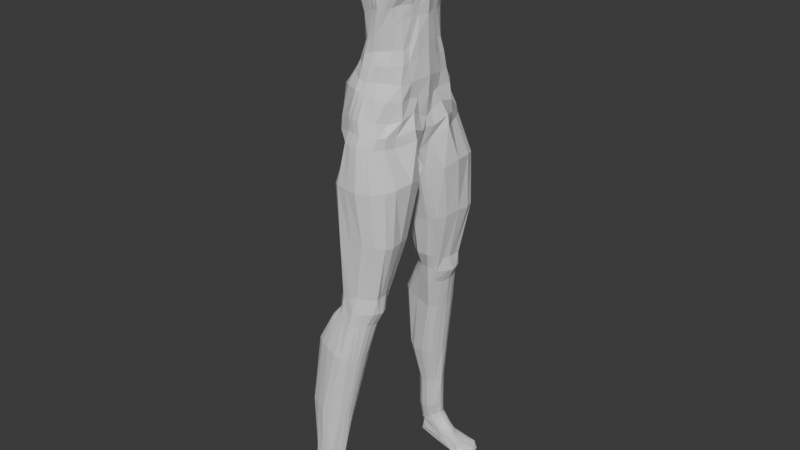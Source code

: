 # Source: Julete_skiny1-rework-legs.blend  (saved by Blender 5.1.30; exported with 4.5.12 LTS)
import bpy
from mathutils import Matrix  # noqa: F401  (used for matrix-valued properties, if any)

bpy.ops.wm.read_factory_settings(use_empty=True)
scene = bpy.context.scene
scene.name = 'Scene'

# ---- collections
col_collection = bpy.data.collections.new('Collection'); scene.collection.children.link(col_collection)

# ---- materials (node trees are filled in below, after node groups)
mat_material = bpy.data.materials.new('Material')
mat_material.alpha_threshold = 0.0
mat_material.use_backface_culling_lightprobe_volume = False
mat_material.roughness = 0.5
mat_material.line_color = (0.0, 0.0, 0.0, 1.0)

# ---- material node trees
mat_material.use_nodes = True; mat_material.node_tree.nodes.clear()
_N = mat_material.node_tree.nodes; _L = mat_material.node_tree.links
n0 = _N.new('ShaderNodeOutputMaterial'); n0.name = 'Material Output'; n0.location = (200, 100)
n1 = _N.new('ShaderNodeBsdfPrincipled'); n1.name = 'Principled BSDF'; n1.location = (-200, 100)
_L.new(n1.outputs[0], n0.inputs[0])
n0.is_active_output = True

# ---- world
world_world = bpy.data.worlds.new('World'); scene.world = world_world
world_world.use_nodes = True; world_world.node_tree.nodes.clear()
_N = world_world.node_tree.nodes; _L = world_world.node_tree.links
n0 = _N.new('ShaderNodeOutputWorld'); n0.name = 'World Output'; n0.location = (200, 100)
n1 = _N.new('ShaderNodeBackground'); n1.name = 'Background'; n1.location = (-200, 100)
n1.inputs[0].default_value = (0.05088, 0.05088, 0.05088, 1.0)
_L.new(n1.outputs[0], n0.inputs[0])
n0.is_active_output = True
world_world.color = (0.05088, 0.05088, 0.05088)
world_world.sun_shadow_jitter_overblur = 0.0

# ---- meshes
me_cube = bpy.data.meshes.new('Cube')
me_cube.from_pydata([(-0.03399, 0.5036, 1.012), (0.2158, 0.7025, -1.379), (-0.2241, 0.5009, 0.9925), (-0.1407, 0.7484, -1.351), (-0.2896, 0.0, -1.362), (0.1855, 0.0, 1.049), (-0.2569, 0.0, 1.021), (0.331, 0.0, -1.417), (0.02843, 0.5963, 0.8959), (0.08712, 0.6545, 0.6013), (0.1546, 0.4772, -0.01278), (-0.2098, 0.6288, 0.8679), (-0.1274, 0.6655, 0.6347), (0.0009455, 0.5048, -0.04277), (0.2197, 0.0, 0.8885), (0.3207, 0.0, 0.5447), (0.3593, 0.0, 0.02471), (-0.4765, 0.0, 1.023), (-0.3292, 0.0, 0.5419), (-0.215, 0.0, -0.4055), (-0.3069, 0.3195, 1.021), (0.4131, 0.2899, -1.344), (-0.4597, 0.4099, -1.433), (0.178, 0.29, 1.032), (0.2994, 0.2168, -0.003933), (0.4447, 0.297, 0.5883), (0.2163, 0.2825, 0.8644), (-0.1892, 0.2654, -0.2913), (-0.4339, 0.3152, 0.5202), (-0.5194, 0.3189, 0.9557), (0.09578, 0.4686, -0.2162), (-0.06628, 0.5004, -0.345), (0.3475, 0.0, -0.1408), (-0.2577, 0.0, -0.5246), (-0.2212, 0.2589, -0.4916), (0.2922, 0.2105, -0.1315), (0.1143, 0.6216, -0.9709), (-0.1171, 0.6555, -0.906), (0.3622, 0.0, -1.049), (-0.394, 0.0, -1.053), (-0.4763, 0.3657, -0.9865), (0.3038, 0.245, -1.018), (0.166, 0.6575, -1.214), (-0.1716, 0.7092, -1.205), (0.3305, 0.0, -1.303), (-0.3951, 0.0, -1.234), (-0.484, 0.3981, -1.327), (0.3517, 0.237, -1.171), (0.1787, 0.5781, 0.3132), (-0.009447, 0.616, 0.3466), (0.3477, 0.0, 0.3063), (-0.2125, 0.0, 0.1438), (-0.2802, 0.2933, 0.2478), (0.3505, 0.2584, 0.2456), (0.05038, 0.6353, 0.7397), (-0.1374, 0.686, 0.7114), (0.2782, 0.0, 0.6733), (-0.4189, 0.0, 0.7793), (-0.4961, 0.32, 0.7773), (0.2737, 0.284, 0.7324), (0.1527, 0.6143, 0.4478), (-0.08261, 0.6428, 0.519), (0.3694, 0.0, 0.359), (-0.2542, 0.0, 0.3387), (-0.3576, 0.3186, 0.3701), (0.4727, 0.2826, 0.4051), (0.04579, 0.7853, -1.357), (-0.1157, 0.5075, 1.02), (0.0774, 0.9151, -1.987), (0.0001697, 0.0, 1.022), (0.09396, 0.5318, -0.01748), (0.03311, 0.643, 0.59), (-0.08948, 0.6088, 0.9224), (-0.03614, 0.3237, 1.02), (-0.3184, 0.3065, -2.099), (0.04697, 0.5168, -0.2243), (-0.006214, 0.652, -0.9516), (-0.00245, 0.759, -1.207), (0.07577, 0.6005, 0.3074), (-0.01852, 0.6608, 0.7499), (0.07767, 0.6253, 0.4615), (-0.2629, 0.3994, 1.026), (0.3154, 0.4951, -1.394), (-0.1592, 0.4088, -0.2144), (-0.377, 0.4848, 0.5117), (-0.4818, 0.4405, 0.9078), (-0.3968, 0.5716, -1.426), (0.1102, 0.4209, 1.031), (0.2394, 0.3312, 0.01027), (0.4, 0.4508, 0.5704), (0.1704, 0.3978, 0.8643), (0.2457, 0.3254, -0.1357), (-0.2204, 0.3568, -0.4482), (-0.4046, 0.4831, -0.9366), (0.3336, 0.4174, -1.02), (0.3502, 0.4312, -1.22), (-0.4233, 0.533, -1.293), (0.3294, 0.4261, 0.2509), (-0.2258, 0.4775, 0.2556), (0.2358, 0.4596, 0.6841), (-0.4614, 0.4488, 0.7841), (0.408, 0.4427, 0.3932), (-0.3124, 0.4662, 0.397), (0.249, 0.8607, -1.975), (-0.06075, 0.4169, 1.028), (-0.4403, 0.161, -1.474), (0.1843, 0.145, 1.042), (0.3163, 0.1218, -0.01886), (0.3513, 0.1224, 0.5734), (0.2128, 0.1514, 0.8722), (-0.2819, 0.1597, 1.021), (0.3702, 0.1016, -1.425), (-0.2017, 0.1034, -0.3933), (-0.39, 0.179, 0.5636), (-0.5316, 0.1628, 0.9856), (-0.247, 0.1259, -0.4983), (0.3117, 0.1199, -0.1177), (0.3207, 0.1339, -1.047), (-0.4815, 0.1786, -1.03), (-0.5, 0.1956, -1.322), (0.316, 0.1013, -1.254), (-0.2101, 0.1507, 0.1869), (0.3372, 0.1466, 0.2463), (-0.478, 0.2127, 0.8281), (0.2848, 0.1423, 0.6724), (-0.3037, 0.1608, 0.3599), (0.4047, 0.135, 0.3857), (-0.01798, 0.1619, 1.021), (0.3973, 0.7721, -1.95), (0.1688, 0.5098, 0.1706), (-0.02653, 0.5836, 0.1716), (0.3445, 0.0, 0.2043), (-0.1666, 0.0, -0.1159), (-0.1688, 0.2875, -0.04594), (0.3431, 0.2399, 0.1586), (0.09246, 0.5645, 0.1928), (-0.1695, 0.4679, 0.08413), (0.3049, 0.389, 0.1776), (0.3311, 0.1433, 0.1816), (-0.1598, 0.1138, -0.1306), (-0.2459, 0.4624, 1.005), (0.2791, 0.6196, -1.375), (-0.1184, 0.4877, -0.1007), (-0.2944, 0.6242, 0.5407), (-0.4059, 0.5736, 0.8639), (-0.1499, 0.4045, -0.4043), (-0.2908, 0.5744, -0.9065), (-0.3492, 0.6212, -1.265), (-0.1823, 0.5992, 0.2684), (-0.3809, 0.6304, 0.7215), (-0.2427, 0.6149, 0.4428), (-0.3361, 0.6533, -1.411), (0.04686, 0.4719, 1.029), (0.1952, 0.4198, -0.01348), (0.2238, 0.6185, 0.5483), (0.08955, 0.5191, 0.8737), (0.1912, 0.4115, -0.1492), (0.2306, 0.5518, -1.007), (0.2395, 0.5535, -1.252), (0.2309, 0.5545, 0.3237), (0.1763, 0.5899, 0.7059), (0.2685, 0.5916, 0.4106), (-0.2142, 0.8748, -1.979), (-0.09138, 0.4648, 1.028), (0.2369, 0.4605, 0.1618), (-0.118, 0.5741, 0.1632), (0.09911, 0.546, -0.8134), (-0.1273, 0.5906, -0.8145), (0.376, 0.0, -0.8084), (-0.3573, 0.0, -0.8617), (-0.3773, 0.2925, -0.8052), (0.3253, 0.2564, -0.8479), (-0.00979, 0.5926, -0.8183), (-0.3187, 0.413, -0.7736), (0.3003, 0.392, -0.845), (0.3469, 0.1247, -0.8271), (-0.3881, 0.1459, -0.8343), (0.1826, 0.4979, -0.8172), (-0.2686, 0.4808, -0.7523), (0.1066, 0.4324, -0.4951), (-0.1163, 0.5026, -0.5463), (0.3523, 0.0, -0.3653), (-0.2939, 0.0, -0.612), (-0.2659, 0.2599, -0.5854), (0.2779, 0.236, -0.4527), (0.006023, 0.4817, -0.4991), (-0.2499, 0.367, -0.5549), (0.2661, 0.3197, -0.4736), (0.3287, 0.146, -0.329), (-0.2908, 0.1222, -0.5932), (0.2001, 0.3954, -0.4728), (-0.1837, 0.4095, -0.5321), (0.1157, 0.514, -0.6352), (-0.1169, 0.5567, -0.7142), (0.362, 0.0, -0.5966), (-0.3238, 0.0, -0.7443), (-0.3131, 0.2679, -0.6805), (0.3008, 0.2592, -0.6153), (-0.02436, 0.5513, -0.6916), (-0.2758, 0.3826, -0.6518), (0.293, 0.3508, -0.6374), (0.3319, 0.1494, -0.6023), (-0.3266, 0.1377, -0.7033), (0.1849, 0.4674, -0.6434), (-0.219, 0.4369, -0.6315), (0.03558, 0.8351, -1.481), (-0.1509, 0.7982, -1.475), (0.2689, 0.6316, -1.509), (0.2056, 0.7523, -1.503), (-0.3325, 0.1743, -1.588), (-0.2449, -0.004353, -1.451), (0.06662, 0.0, -1.708), (0.3005, 0.1047, -1.614), (0.4333, 0.2818, -1.465), (-0.2884, 0.58, -1.534), (-0.3485, 0.4411, -1.54), (0.2374, 0.0, -1.73), (0.3052, 0.5071, -1.528), (-0.2277, 0.6617, -1.52), (-0.1956, 0.1315, -2.091), (0.213, 0.0344, -2.034), (0.4281, 0.2287, -1.97), (0.481, 0.4224, -1.914), (-0.3556, 0.6882, -2.051), (-0.3736, 0.5236, -2.071), (0.257, 0.7634, -3.337), (0.2389, 0.1109, -1.957), (0.177, 0.8309, -3.331), (-0.2249, 0.5544, -3.301), (0.4472, 0.6486, -1.936), (-0.3195, 0.7877, -2.018), (0.06302, 0.9028, -3.315), (0.1532, 0.8916, -2.62), (-0.2836, 0.4748, -2.729), (0.2872, 0.8524, -2.607), (0.4065, 0.7867, -2.619), (-0.1787, 0.8884, -2.704), (-0.2181, 0.3303, -2.744), (0.1689, 0.2532, -2.715), (0.3658, 0.3716, -2.655), (0.4153, 0.5316, -2.621), (-0.2958, 0.7432, -2.725), (-0.3271, 0.6332, -2.707), (0.2872, 0.2793, -2.688), (0.432, 0.6868, -2.633), (-0.2481, 0.8109, -2.716), (-0.1424, 0.8932, -3.368), (-0.185, 0.4705, -3.323), (0.08335, 0.3577, -3.27), (0.2061, 0.5305, -3.342), (0.244, 0.6025, -3.338), (-0.2371, 0.7542, -3.328), (-0.2376, 0.6602, -3.3), (-0.06079, 1.073, -4.112), (0.1965, 0.466, -3.326), (-0.503, 0.7067, -4.06), (0.03176, 0.9703, -4.17), (0.2471, 0.6926, -3.333), (-0.2033, 0.8393, -3.349), (0.07111, 0.9033, -4.158), (0.1588, 0.8386, -3.681), (0.1047, 0.9044, -3.683), (-0.3464, 0.667, -3.718), (-0.001595, 0.9719, -3.674), (-0.1788, 0.9494, -3.666), (-0.2841, 0.5777, -3.717), (0.009142, 0.4803, -3.744), (0.1371, 0.6171, -3.732), (0.1732, 0.6893, -3.715), (-0.3386, 0.8618, -3.684), (-0.3512, 0.7705, -3.69), (-0.06833, 1.002, -4.962), (0.08271, 0.5209, -3.715), (-0.09851, 1.058, -4.956), (-0.54, 0.8253, -4.922), (0.1728, 0.7734, -3.696), (-0.3029, 0.9301, -3.697), (-0.2192, 1.134, -4.904), (-0.2837, 1.049, -4.049), (-0.4183, 0.6295, -4.062), (-0.06368, 0.5867, -4.159), (0.05766, 0.7104, -4.162), (0.08098, 0.7771, -4.154), (-0.5071, 0.9298, -4.05), (-0.5163, 0.8273, -4.058), (-0.2563, 1.151, -5.461), (0.02855, 0.648, -4.16), (-0.4538, 0.9147, -5.453), (-0.1889, 1.116, -5.546), (0.08397, 0.85, -4.151), (-0.4128, 1.001, -4.046), (-0.1591, 1.056, -5.543), (-0.4145, 1.109, -4.889), (-0.475, 0.7555, -4.942), (-0.2542, 0.7003, -4.975), (-0.08429, 0.8057, -4.967), (-0.05224, 0.8824, -4.968), (-0.566, 0.9859, -4.893), (-0.5666, 0.9051, -4.904), (0.05056, 1.104, -6.385), (-0.116, 0.751, -4.962), (0.02631, 1.137, -6.394), (-0.4496, 1.017, -6.408), (-0.05091, 0.9502, -4.963), (-0.5248, 1.055, -4.883), (-0.1627, 1.198, -6.474), (-0.4201, 1.136, -5.493), (-0.4055, 0.8772, -5.541), (-0.2598, 0.829, -5.53), (-0.1792, 0.8903, -5.534), (-0.1175, 0.9669, -5.548), (-0.4979, 1.013, -5.422), (-0.4777, 0.9634, -5.426), (-0.2009, 0.8581, -5.523), (-0.1364, 1.024, -5.542), (-0.4773, 1.073, -5.448), (-0.4456, 1.193, -6.38), (-0.4187, 0.9819, -6.39), (-0.1425, 0.9456, -6.477), (0.1061, 0.9756, -6.381), (0.1052, 1.018, -6.376), (-0.4745, 1.11, -6.41), (-0.4691, 1.055, -6.413), (-0.1904, 1.012, -6.55), (0.082, 0.9429, -6.393), (-0.192, 1.078, -6.546), (-0.2085, 0.9631, -6.549), (0.06901, 1.068, -6.379), (-0.4658, 1.164, -6.396), (-0.2238, 1.176, -6.533), (-0.2148, 0.8067, -3.526), (0.2564, 0.7308, -3.526), (0.2591, 0.667, -3.541), (0.2272, 0.5892, -3.542), (0.1351, 0.4892, -3.54), (0.03758, 0.4356, -3.478), (-0.2325, 0.7325, -3.52), (-0.1785, 0.5655, -3.53), (-0.2304, 0.634, -3.519), (0.1455, 0.8894, -3.512), (0.2313, 0.8079, -3.521), (-0.1997, 0.8757, -3.527), (-0.1455, 0.9191, -3.511), (0.03102, 0.9454, -3.489), (-0.044, 0.7789, -1.366), (-0.06955, 0.8984, -1.981), (-0.1699, 0.5042, 1.006), (-0.1284, 0.0, 1.021), (0.04756, 0.5183, -0.03004), (-0.04715, 0.6542, 0.6124), (-0.1496, 0.6188, 0.8952), (-0.1715, 0.3216, 1.02), (-0.009628, 0.5089, -0.2849), (-0.06168, 0.6538, -0.9288), (-0.08357, 0.7463, -1.218), (0.03316, 0.6082, 0.327), (-0.07794, 0.6734, 0.7306), (-0.002468, 0.6341, 0.4902), (-0.1618, 0.4082, 1.027), (-0.15, 0.1608, 1.021), (0.03296, 0.5741, 0.1822), (-0.1686, 0.4636, 1.017), (-0.06857, 0.5916, -0.8164), (-0.05511, 0.4921, -0.5227), (-0.07062, 0.554, -0.7029), (-0.0542, 0.8288, -1.49), (-0.08914, -0.002176, -1.579), (0.01488, 0.04738, -2.075), (-0.01288, 0.8902, -2.662), (-0.03514, 0.2469, -2.751), (-0.04926, 0.9064, -3.343), (-0.06085, 0.3641, -3.285), (-0.1035, 0.9592, -3.665), (-0.1555, 0.5171, -3.699), (-0.1543, 1.078, -4.093), (-0.2528, 0.6056, -4.101), (-0.3052, 1.145, -4.905), (-0.4, 0.7172, -4.984), (-0.3277, 1.157, -5.487), (-0.3475, 0.8347, -5.544), (-0.3856, 1.219, -6.428), (-0.3817, 0.9678, -6.445), (-0.4577, 1.037, -6.539), (-0.4454, 1.12, -6.543), (-0.4538, 0.9915, -6.505), (-0.4497, 1.21, -6.484), (-0.07882, 0.9234, -3.5), (-0.0879, 0.4785, -3.518), (0.2632, 1.095, -6.417), (0.2463, 1.137, -6.421), (0.2549, 0.9231, -6.432), (0.2677, 0.9772, -6.425), (0.319, 1.205, -6.555), (0.2276, 0.8812, -6.434), (0.1735, 0.8518, -6.523), (0.335, 0.9823, -6.574), (0.3584, 1.059, -6.571), (0.2443, 0.8836, -6.571), (0.2565, 1.037, -6.417), (0.3439, 1.147, -6.559), (-0.0886, 0.5062, 1.017), (-0.06138, 0.5049, 1.015), (0.0616, 0.0, 1.031), (0.1234, 0.0, 1.04), (0.1141, 0.5137, -0.01593), (0.1343, 0.4955, -0.01436), (0.05101, 0.6468, 0.5938), (0.06901, 0.6506, 0.5975), (-0.0504, 0.6046, 0.9136), (-0.0111, 0.6005, 0.9048), (0.03482, 0.3126, 1.024), (0.1062, 0.3013, 1.028), (0.06315, 0.5008, -0.2216), (0.07942, 0.4848, -0.2189), (0.03373, 0.6419, -0.958), (0.07391, 0.6318, -0.9645), (0.05336, 0.7254, -1.209), (0.1095, 0.6915, -1.212), (0.1099, 0.593, 0.3093), (0.1442, 0.5856, 0.3113), (0.004314, 0.6524, 0.7465), (0.02728, 0.6438, 0.7431), (0.1025, 0.6217, 0.4569), (0.1275, 0.618, 0.4524), (0.1588, 0.7303, -1.372), (0.1021, 0.7578, -1.364), (-0.004116, 0.4182, 1.029), (0.05285, 0.4195, 1.03), (0.04905, 0.1563, 1.028), (0.1165, 0.1506, 1.035), (0.1178, 0.5464, 0.1855), (0.1432, 0.5281, 0.1781), (-0.04557, 0.4672, 1.029), (0.0005088, 0.4695, 1.029), (0.0263, 0.5771, -0.8166), (0.0626, 0.5616, -0.815), (0.03935, 0.4654, -0.4978), (0.07286, 0.4489, -0.4964), (0.02205, 0.539, -0.6729), (0.06874, 0.5265, -0.6541), (0.1486, 0.7801, -1.496), (0.09193, 0.8077, -1.488), (0.1801, 0.0, -1.723), (0.1232, 0.0, -1.715), (0.1915, 0.879, -1.979), (0.1343, 0.8971, -1.983), (0.2302, 0.08526, -1.983), (0.2216, 0.05976, -2.009), (0.2423, 0.8655, -2.612), (0.1976, 0.8786, -2.616), (0.2475, 0.2705, -2.697), (0.2081, 0.2619, -2.706), (0.1388, 0.855, -3.325), (0.1008, 0.879, -3.32), (0.1586, 0.4297, -3.307), (0.1208, 0.3936, -3.288), (0.06909, 0.927, -3.68), (0.03364, 0.9495, -3.677), (0.05804, 0.5073, -3.724), (0.03352, 0.4937, -3.734), (0.004742, 1.024, -4.149), (-0.02812, 1.048, -4.131), (-0.002373, 0.6275, -4.16), (-0.03312, 0.607, -4.159), (-0.1354, 1.094, -4.933), (-0.1714, 1.117, -4.912), (-0.1463, 0.7243, -4.962), (-0.1844, 0.7076, -4.965), (-0.2038, 1.127, -5.49), (-0.2234, 1.14, -5.464), (-0.2206, 0.8483, -5.525), (-0.2403, 0.8386, -5.527), (-0.01585, 1.167, -6.402), (-0.08196, 1.196, -6.431), (0.05107, 0.9317, -6.415), (-0.05063, 0.9339, -6.441), (0.06989, 0.4534, -3.498), (0.1024, 0.4712, -3.519), (0.1071, 0.9081, -3.504), (0.06895, 0.9268, -3.496), (0.3153, 1.18, -6.461), (0.3139, 1.204, -6.504), (0.2482, 0.8676, -6.463), (0.2706, 0.8486, -6.504), (0.3893, 0.977, -6.481), (0.4095, 0.9805, -6.533), (0.3961, 1.047, -6.472), (0.4102, 1.055, -6.527), (0.3379, 0.9094, -6.479), (0.342, 0.8977, -6.526), (0.3685, 1.119, -6.469), (0.3893, 1.136, -6.519), (-0.1696, 1.033, -6.127), (-0.1579, 1.012, -5.958), (-0.1937, 0.9945, -6.138), (-0.1821, 0.943, -5.949), (-0.5139, 1.019, -6.012), (-0.4972, 1.045, -6.239), (-0.4524, 0.98, -6.225), (-0.4492, 0.9306, -6.014), (-0.4944, 0.9812, -6.016), (-0.4918, 1.028, -6.236), (-0.2042, 1.138, -6.152), (-0.2041, 1.135, -5.959), (-0.4866, 1.122, -6.241), (-0.4949, 1.112, -6.0), (-0.2828, 0.9582, -6.179), (-0.2517, 0.9042, -5.971), (-0.2976, 0.8891, -6.01), (-0.3125, 0.9551, -6.232), (-0.4455, 1.175, -6.228), (-0.4413, 1.16, -5.998), (-0.3055, 1.19, -6.008), (-0.3127, 1.183, -6.227), (-0.1829, 1.105, -6.145), (-0.1768, 1.091, -5.952), (-0.1649, 1.059, -5.955), (-0.1733, 1.072, -6.134), (-0.516, 1.066, -6.004), (-0.4978, 1.086, -6.242), (-0.3667, 1.185, -6.003), (-0.3735, 1.185, -6.222), (-0.3853, 0.8945, -6.011), (-0.3967, 0.9455, -6.223), (-0.2833, 1.182, -5.999), (-0.2981, 1.183, -6.209), (-0.2429, 1.164, -5.974), (-0.2482, 1.165, -6.173), (-0.2671, 0.8991, -5.984), (-0.2928, 0.9572, -6.197), (-0.2824, 0.8941, -5.997), (-0.3027, 0.9561, -6.215), (-0.489, 1.05, -6.277), (-0.4781, 1.049, -6.309), (-0.4688, 1.058, -6.353), (-0.4825, 1.029, -6.272), (-0.4703, 1.023, -6.302), (-0.4597, 1.024, -6.344), (-0.2838, 0.9534, -6.276), (-0.2627, 0.9557, -6.323), (-0.2073, 0.9603, -6.402), (-0.2828, 1.188, -6.271), (-0.2657, 1.188, -6.32), (-0.2217, 1.183, -6.399), (-0.1349, 1.071, -6.201), (-0.08583, 1.071, -6.258), (-0.0271, 1.071, -6.319), (-0.4946, 1.093, -6.281), (-0.4887, 1.097, -6.312), (-0.4709, 1.103, -6.356), (-0.3642, 1.188, -6.265), (-0.361, 1.198, -6.306), (-0.333, 1.192, -6.364), (-0.3819, 0.9552, -6.262), (-0.3746, 0.9581, -6.299), (-0.32, 0.9692, -6.367), (-0.2391, 1.188, -6.25), (-0.1995, 1.181, -6.304), (-0.1616, 1.181, -6.365), (-0.1845, 1.166, -6.217), (-0.148, 1.161, -6.28), (-0.1052, 1.157, -6.338), (-0.2319, 0.9628, -6.246), (-0.1754, 0.9647, -6.299), (-0.1149, 0.9607, -6.352), (-0.256, 0.9568, -6.262), (-0.2081, 0.9564, -6.313), (-0.1448, 0.9528, -6.373), (-0.02576, 1.038, -6.323), (-0.08841, 1.038, -6.26), (-0.1386, 1.035, -6.199), (-0.0476, 1.005, -6.331), (-0.1116, 1.005, -6.268), (-0.1618, 1.002, -6.208), (-0.4302, 0.9967, -6.339), (-0.4472, 0.9858, -6.284), (-0.4524, 0.9873, -6.258), (-0.05662, 1.133, -6.327), (-0.1087, 1.135, -6.265), (-0.1554, 1.136, -6.207), (-0.4604, 1.147, -6.35), (-0.477, 1.144, -6.307), (-0.4834, 1.133, -6.277), (-0.09629, 0.9745, -6.338), (-0.1472, 0.9798, -6.283), (-0.2057, 0.9752, -6.229), (-0.4281, 1.179, -6.344), (-0.4427, 1.182, -6.286), (-0.4469, 1.177, -6.261), (-0.04565, 1.101, -6.32), (-0.09157, 1.103, -6.26), (-0.1397, 1.104, -6.203)], [], [(144, 140, 2, 11), (409, 401, 0, 8), (109, 106, 5, 14), (344, 66, 205, 365), (359, 110, 6, 347), (116, 107, 16, 32), (126, 108, 15, 62), (124, 109, 14, 56), (413, 405, 10, 30), (423, 407, 9, 60), (421, 409, 8, 54), (145, 142, 13, 31), (150, 143, 12, 61), (149, 144, 11, 55), (123, 114, 29, 58), (125, 113, 28, 64), (115, 112, 27, 34), (99, 90, 26, 59), (101, 89, 25, 65), (91, 88, 24, 35), (358, 81, 20, 351), (141, 82, 217, 207), (90, 87, 23, 26), (114, 110, 20, 29), (187, 91, 35, 184), (189, 115, 34, 183), (191, 145, 31, 180), (437, 413, 30, 179), (188, 116, 32, 181), (120, 117, 38, 44), (417, 415, 36, 42), (147, 146, 37, 43), (119, 118, 40, 46), (95, 94, 41, 47), (82, 95, 47, 21), (105, 119, 46, 22), (151, 147, 43, 3), (424, 417, 42, 1), (111, 120, 44, 7), (137, 97, 53, 134), (139, 121, 52, 133), (165, 148, 49, 130), (431, 419, 48, 129), (138, 122, 50, 131), (89, 99, 59, 25), (113, 123, 58, 28), (143, 149, 55, 12), (407, 421, 54, 9), (108, 124, 56, 15), (97, 101, 65, 53), (121, 125, 64, 52), (148, 150, 61, 49), (419, 423, 60, 48), (122, 126, 62, 50), (355, 357, 80, 78), (349, 356, 79, 71), (360, 355, 78, 135), (344, 354, 77, 66), (354, 353, 76, 77), (363, 352, 75, 185), (4, 105, 209, 210), (426, 104, 73, 410), (356, 350, 72, 79), (357, 349, 71, 80), (352, 348, 70, 75), (428, 127, 69, 402), (22, 86, 214, 215), (350, 346, 67, 72), (432, 163, 104, 426), (86, 151, 218, 214), (52, 64, 102, 98), (159, 161, 101, 97), (28, 58, 100, 84), (154, 160, 99, 89), (133, 52, 98, 136), (164, 159, 97, 137), (22, 46, 96, 86), (141, 158, 95, 82), (158, 157, 94, 95), (46, 40, 93, 96), (183, 34, 92, 186), (190, 156, 91, 187), (155, 152, 87, 90), (1, 141, 207, 208), (361, 140, 81, 358), (156, 153, 88, 91), (161, 154, 89, 101), (160, 155, 90, 99), (58, 29, 85, 100), (64, 28, 84, 102), (34, 27, 83, 92), (29, 20, 81, 85), (21, 111, 212, 213), (410, 73, 127, 428), (53, 65, 126, 122), (51, 63, 125, 121), (25, 59, 124, 108), (18, 57, 123, 113), (134, 53, 122, 138), (132, 51, 121, 139), (21, 47, 120, 111), (4, 45, 119, 105), (45, 39, 118, 119), (47, 41, 117, 120), (184, 35, 116, 188), (182, 33, 115, 189), (17, 6, 110, 114), (33, 19, 112, 115), (63, 18, 113, 125), (57, 17, 114, 123), (59, 26, 109, 124), (65, 25, 108, 126), (35, 24, 107, 116), (351, 20, 110, 359), (105, 22, 215, 209), (26, 23, 106, 109), (19, 132, 139, 112), (24, 134, 138, 107), (153, 164, 137, 88), (27, 133, 136, 83), (348, 360, 135, 70), (107, 138, 131, 16), (405, 431, 129, 10), (142, 165, 130, 13), (112, 139, 133, 27), (88, 137, 134, 24), (83, 136, 165, 142), (10, 129, 164, 153), (54, 8, 155, 160), (60, 9, 154, 161), (30, 10, 153, 156), (346, 2, 140, 361), (111, 7, 216, 212), (8, 0, 152, 155), (179, 30, 156, 190), (42, 36, 157, 158), (1, 42, 158, 141), (129, 48, 159, 164), (9, 54, 160, 154), (48, 60, 161, 159), (151, 3, 206, 218), (400, 67, 163, 432), (98, 102, 150, 148), (84, 100, 149, 143), (136, 98, 148, 165), (86, 96, 147, 151), (96, 93, 146, 147), (186, 92, 145, 191), (100, 85, 144, 149), (102, 84, 143, 150), (92, 83, 142, 145), (85, 81, 140, 144), (93, 173, 178, 146), (36, 166, 177, 157), (39, 169, 176, 118), (41, 171, 175, 117), (157, 177, 174, 94), (40, 170, 173, 93), (353, 362, 172, 76), (117, 175, 168, 38), (415, 435, 166, 36), (146, 178, 167, 37), (118, 176, 170, 40), (94, 174, 171, 41), (199, 186, 191, 204), (192, 179, 190, 203), (195, 182, 189, 202), (197, 184, 188, 201), (203, 190, 187, 200), (196, 183, 186, 199), (364, 363, 185, 198), (201, 188, 181, 194), (439, 437, 179, 192), (204, 191, 180, 193), (202, 189, 183, 196), (200, 187, 184, 197), (174, 200, 197, 171), (176, 202, 196, 170), (178, 204, 193, 167), (435, 439, 192, 166), (175, 201, 194, 168), (362, 364, 198, 172), (170, 196, 199, 173), (177, 203, 200, 174), (171, 197, 201, 175), (169, 195, 202, 176), (166, 192, 203, 177), (173, 199, 204, 178), (443, 211, 220, 447), (365, 205, 68, 345), (207, 217, 229, 128), (440, 208, 103, 444), (214, 218, 230, 223), (215, 214, 223, 224), (217, 213, 222, 229), (213, 212, 221, 222), (212, 216, 226, 221), (366, 210, 219, 367), (424, 1, 208, 440), (82, 21, 213, 217), (367, 219, 237, 369), (103, 128, 235, 234), (74, 224, 242, 233), (219, 74, 233, 237), (230, 162, 236, 245), (447, 220, 238, 451), (128, 229, 244, 235), (444, 103, 234, 448), (345, 68, 232, 368), (223, 230, 245, 241), (218, 206, 162, 230), (208, 207, 128, 103), (210, 209, 74, 219), (209, 215, 224, 74), (240, 239, 249, 250), (239, 243, 254, 249), (369, 237, 247, 371), (233, 242, 252, 228), (237, 233, 228, 247), (234, 235, 225, 227), (245, 236, 246, 258), (451, 238, 248, 455), (368, 232, 231, 370), (235, 244, 257, 225), (221, 226, 243, 239), (222, 221, 239, 240), (229, 222, 240, 244), (224, 223, 241, 242), (330, 341, 276, 269), (336, 330, 269, 270), (331, 332, 268, 275), (332, 333, 267, 268), (333, 334, 272, 267), (387, 337, 265, 373), (338, 336, 270, 262), (337, 338, 262, 265), (339, 340, 260, 261), (341, 342, 264, 276), (244, 240, 250, 257), (242, 241, 251, 252), (241, 245, 258, 251), (448, 234, 227, 452), (459, 266, 280, 463), (372, 263, 253, 374), (260, 275, 289, 259), (456, 261, 256, 460), (269, 276, 290, 283), (270, 269, 283, 284), (275, 268, 282, 289), (268, 267, 281, 282), (267, 272, 286, 281), (373, 265, 279, 375), (478, 339, 261, 456), (340, 331, 275, 260), (386, 343, 263, 372), (476, 335, 266, 459), (256, 259, 271, 273), (290, 278, 292, 304), (463, 280, 294, 467), (374, 253, 277, 376), (259, 289, 303, 271), (460, 256, 273, 464), (283, 290, 304, 297), (284, 283, 297, 298), (289, 282, 296, 303), (282, 281, 295, 296), (276, 264, 278, 290), (261, 260, 259, 256), (265, 262, 255, 279), (262, 270, 284, 255), (377, 293, 307, 379), (274, 298, 312, 287), (293, 274, 287, 307), (273, 271, 291, 288), (304, 292, 306, 315), (467, 294, 308, 471), (376, 277, 285, 378), (271, 303, 314, 291), (464, 273, 288, 468), (297, 304, 315, 311), (279, 255, 274, 293), (255, 284, 298, 274), (375, 279, 293, 377), (281, 286, 300, 295), (568, 571, 319, 320), (571, 583, 324, 319), (555, 574, 317, 381), (537, 534, 322, 302), (574, 537, 302, 317), (577, 589, 299, 301), (580, 586, 316, 328), (567, 540, 318, 475), (552, 543, 305, 380), (589, 546, 327, 299), (295, 300, 313, 309), (296, 295, 309, 310), (303, 296, 310, 314), (298, 297, 311, 312), (329, 305, 392, 399), (323, 325, 396, 395), (383, 325, 323, 382), (384, 326, 318, 381), (385, 329, 325, 383), (326, 323, 395, 397), (382, 323, 326, 384), (327, 320, 391, 398), (299, 327, 398, 388), (380, 305, 329, 385), (546, 568, 320, 327), (534, 549, 321, 322), (549, 580, 328, 321), (561, 577, 301, 472), (455, 248, 335, 476), (370, 231, 343, 386), (225, 257, 331, 340), (452, 227, 339, 478), (258, 246, 342, 341), (227, 225, 340, 339), (247, 228, 338, 337), (228, 252, 336, 338), (371, 247, 337, 387), (249, 254, 334, 333), (250, 249, 333, 332), (257, 250, 332, 331), (252, 251, 330, 336), (251, 258, 341, 330), (248, 371, 387, 335), (246, 370, 386, 342), (316, 380, 385, 328), (322, 382, 384, 302), (328, 385, 383, 321), (302, 384, 381, 317), (321, 383, 382, 322), (586, 552, 380, 316), (540, 555, 381, 318), (280, 375, 377, 294), (292, 376, 378, 306), (294, 377, 379, 308), (278, 374, 376, 292), (342, 386, 372, 264), (266, 373, 375, 280), (264, 372, 374, 278), (335, 387, 373, 266), (236, 368, 370, 246), (238, 369, 371, 248), (162, 345, 368, 236), (220, 367, 369, 238), (211, 366, 367, 220), (206, 365, 345, 162), (167, 193, 364, 362), (193, 180, 363, 364), (37, 167, 362, 353), (67, 346, 361, 163), (13, 130, 360, 348), (73, 351, 359, 127), (163, 361, 358, 104), (11, 2, 346, 350), (31, 13, 348, 352), (61, 12, 349, 357), (55, 11, 350, 356), (180, 31, 352, 363), (43, 37, 353, 354), (3, 43, 354, 344), (130, 49, 355, 360), (12, 55, 356, 349), (49, 61, 357, 355), (104, 358, 351, 73), (127, 359, 347, 69), (3, 344, 365, 206), (488, 390, 393, 482), (486, 398, 391, 484), (490, 388, 398, 486), (484, 391, 390, 488), (480, 389, 388, 490), (472, 301, 389, 480), (325, 329, 399, 396), (320, 319, 390, 391), (318, 326, 397, 394), (319, 324, 393, 390), (301, 299, 388, 389), (475, 318, 394, 483), (324, 474, 482, 393), (474, 475, 483, 482), (305, 473, 481, 392), (473, 472, 480, 481), (392, 481, 491, 399), (481, 480, 490, 491), (395, 485, 489, 397), (485, 484, 488, 489), (399, 491, 487, 396), (491, 490, 486, 487), (396, 487, 485, 395), (487, 486, 484, 485), (397, 489, 483, 394), (489, 488, 482, 483), (231, 453, 479, 343), (453, 452, 478, 479), (254, 454, 477, 334), (454, 455, 476, 477), (543, 558, 473, 305), (558, 561, 472, 473), (583, 564, 474, 324), (564, 567, 475, 474), (277, 465, 469, 285), (465, 464, 468, 469), (300, 466, 470, 313), (466, 467, 471, 470), (253, 461, 465, 277), (461, 460, 464, 465), (286, 462, 466, 300), (462, 463, 467, 466), (334, 477, 458, 272), (477, 476, 459, 458), (343, 479, 457, 263), (479, 478, 456, 457), (263, 457, 461, 253), (457, 456, 460, 461), (272, 458, 462, 286), (458, 459, 463, 462), (232, 449, 453, 231), (449, 448, 452, 453), (243, 450, 454, 254), (450, 451, 455, 454), (68, 445, 449, 232), (445, 444, 448, 449), (226, 446, 450, 243), (446, 447, 451, 450), (66, 425, 441, 205), (425, 424, 440, 441), (205, 441, 445, 68), (441, 440, 444, 445), (216, 442, 446, 226), (442, 443, 447, 446), (172, 198, 438, 434), (434, 438, 439, 435), (198, 185, 436, 438), (438, 436, 437, 439), (76, 172, 434, 414), (414, 434, 435, 415), (0, 401, 433, 152), (401, 400, 432, 433), (70, 135, 430, 404), (404, 430, 431, 405), (23, 411, 429, 106), (411, 410, 428, 429), (152, 433, 427, 87), (433, 432, 426, 427), (106, 429, 403, 5), (429, 428, 402, 403), (87, 427, 411, 23), (427, 426, 410, 411), (78, 80, 422, 418), (418, 422, 423, 419), (71, 79, 420, 406), (406, 420, 421, 407), (135, 78, 418, 430), (430, 418, 419, 431), (66, 77, 416, 425), (425, 416, 417, 424), (77, 76, 414, 416), (416, 414, 415, 417), (185, 75, 412, 436), (436, 412, 413, 437), (79, 72, 408, 420), (420, 408, 409, 421), (80, 71, 406, 422), (422, 406, 407, 423), (75, 70, 404, 412), (412, 404, 405, 413), (72, 67, 400, 408), (408, 400, 401, 409), (470, 471, 530, 528), (528, 530, 531, 529), (313, 470, 528, 507), (507, 528, 529, 506), (469, 468, 526, 524), (524, 526, 527, 525), (285, 469, 524, 512), (512, 524, 525, 513), (308, 379, 522, 508), (508, 522, 523, 509), (306, 378, 520, 511), (511, 520, 521, 510), (468, 288, 503, 526), (526, 503, 502, 527), (311, 315, 505, 518), (518, 505, 504, 519), (312, 311, 518, 496), (496, 518, 519, 497), (314, 310, 493, 516), (516, 493, 492, 517), (291, 314, 516, 515), (515, 516, 517, 514), (378, 285, 512, 520), (520, 512, 513, 521), (471, 308, 508, 530), (530, 508, 509, 531), (315, 306, 511, 505), (505, 511, 510, 504), (288, 291, 515, 503), (503, 515, 514, 502), (307, 287, 500, 499), (499, 500, 501, 498), (287, 312, 496, 500), (500, 496, 497, 501), (379, 307, 499, 522), (522, 499, 498, 523), (309, 313, 507, 495), (495, 507, 506, 494), (310, 309, 495, 493), (493, 495, 494, 492), (529, 531, 565, 562), (562, 565, 566, 563), (563, 566, 567, 564), (506, 529, 562, 585), (585, 562, 563, 584), (584, 563, 564, 583), (525, 527, 559, 556), (556, 559, 560, 557), (557, 560, 561, 558), (513, 525, 556, 541), (541, 556, 557, 542), (542, 557, 558, 543), (509, 523, 553, 538), (538, 553, 554, 539), (539, 554, 555, 540), (510, 521, 550, 588), (588, 550, 551, 587), (587, 551, 552, 586), (527, 502, 579, 559), (559, 579, 578, 560), (560, 578, 577, 561), (519, 504, 582, 547), (547, 582, 581, 548), (548, 581, 580, 549), (497, 519, 547, 532), (532, 547, 548, 533), (533, 548, 549, 534), (517, 492, 570, 544), (544, 570, 569, 545), (545, 569, 568, 546), (514, 517, 544, 591), (591, 544, 545, 590), (590, 545, 546, 589), (521, 513, 541, 550), (550, 541, 542, 551), (551, 542, 543, 552), (531, 509, 538, 565), (565, 538, 539, 566), (566, 539, 540, 567), (504, 510, 588, 582), (582, 588, 587, 581), (581, 587, 586, 580), (502, 514, 591, 579), (579, 591, 590, 578), (578, 590, 589, 577), (498, 501, 535, 576), (576, 535, 536, 575), (575, 536, 537, 574), (501, 497, 532, 535), (535, 532, 533, 536), (536, 533, 534, 537), (523, 498, 576, 553), (553, 576, 575, 554), (554, 575, 574, 555), (494, 506, 585, 573), (573, 585, 584, 572), (572, 584, 583, 571), (492, 494, 573, 570), (570, 573, 572, 569), (569, 572, 571, 568)])
_uv = me_cube.uv_layers.new(name='UVMap')
_uv.uv.foreach_set('vector', [0.5625, 0.2344, 0.625, 0.2344, 0.625, 0.25, 0.5625, 0.25, 0.5625, 0.4581, 0.625, 0.4581, 0.625, 0.5, 0.5625, 0.5, 0.5625, 0.5938, 0.625, 0.5938, 0.625, 0.625, 0.5625, 0.625, 0.375, 0.3125, 0.375, 0.375, 0.375, 0.375, 0.375, 0.3125, 0.8125, 0.5938, 0.875, 0.5938, 0.875, 0.625, 0.8125, 0.625, 0.4063, 0.5938, 0.4375, 0.5938, 0.4375, 0.625, 0.4062, 0.625, 0.4833, 0.5938, 0.5, 0.5938, 0.5, 0.625, 0.4833, 0.625, 0.5317, 0.5937, 0.5625, 0.5938, 0.5625, 0.625, 0.5317, 0.625, 0.4062, 0.4581, 0.4375, 0.4581, 0.4375, 0.5, 0.4063, 0.5, 0.4834, 0.4584, 0.5, 0.4581, 0.5, 0.5, 0.4833, 0.5, 0.5317, 0.4581, 0.5625, 0.4581, 0.5625, 0.5, 0.5317, 0.5, 0.4063, 0.2344, 0.4375, 0.2344, 0.4375, 0.25, 0.4063, 0.25, 0.4833, 0.2344, 0.5, 0.2344, 0.5, 0.25, 0.4833, 0.25, 0.5317, 0.2344, 0.5625, 0.2344, 0.5625, 0.25, 0.5317, 0.25, 0.5317, 0.1562, 0.5625, 0.1563, 0.5625, 0.1875, 0.5317, 0.1875, 0.4833, 0.1563, 0.5, 0.1562, 0.5, 0.1875, 0.4833, 0.1875, 0.4063, 0.1562, 0.4375, 0.1562, 0.4375, 0.1875, 0.4062, 0.1875, 0.5317, 0.5313, 0.5625, 0.5312, 0.5625, 0.5625, 0.5317, 0.5625, 0.4833, 0.5312, 0.5, 0.5312, 0.5, 0.5625, 0.4833, 0.5625, 0.4062, 0.5312, 0.4375, 0.5312, 0.4375, 0.5625, 0.4062, 0.5625, 0.8125, 0.5312, 0.875, 0.5312, 0.875, 0.5625, 0.8125, 0.5625, 0.375, 0.5156, 0.375, 0.5312, 0.375, 0.5312, 0.375, 0.5156, 0.5625, 0.5312, 0.625, 0.5312, 0.625, 0.5625, 0.5625, 0.5625, 0.5625, 0.1563, 0.625, 0.1562, 0.625, 0.1875, 0.5625, 0.1875, 0.4016, 0.5312, 0.4062, 0.5312, 0.4062, 0.5625, 0.4016, 0.5625, 0.4048, 0.1562, 0.4063, 0.1562, 0.4062, 0.1875, 0.4048, 0.1875, 0.4048, 0.2344, 0.4063, 0.2344, 0.4063, 0.25, 0.4016, 0.25, 0.4016, 0.4581, 0.4062, 0.4581, 0.4063, 0.5, 0.4016, 0.5, 0.4016, 0.5938, 0.4063, 0.5938, 0.4062, 0.625, 0.4016, 0.625, 0.3828, 0.5938, 0.3906, 0.5938, 0.3906, 0.625, 0.3828, 0.625, 0.3828, 0.4581, 0.3906, 0.4581, 0.3906, 0.5, 0.3828, 0.5, 0.3828, 0.2344, 0.3906, 0.2344, 0.3906, 0.25, 0.3828, 0.25, 0.3828, 0.1562, 0.3906, 0.1562, 0.3906, 0.1875, 0.3828, 0.1875, 0.3828, 0.5312, 0.3906, 0.5312, 0.3906, 0.5625, 0.3828, 0.5625, 0.375, 0.5312, 0.3828, 0.5312, 0.3828, 0.5625, 0.375, 0.5625, 0.375, 0.1562, 0.3828, 0.1562, 0.3828, 0.1875, 0.375, 0.1875, 0.375, 0.2344, 0.3828, 0.2344, 0.3828, 0.25, 0.375, 0.25, 0.375, 0.4581, 0.3828, 0.4581, 0.3828, 0.5, 0.375, 0.5, 0.375, 0.5938, 0.3828, 0.5938, 0.3828, 0.625, 0.375, 0.625, 0.4506, 0.5312, 0.4665, 0.5313, 0.4665, 0.5625, 0.4506, 0.5625, 0.4506, 0.1562, 0.4665, 0.1563, 0.4665, 0.1875, 0.4506, 0.1875, 0.4506, 0.2344, 0.4665, 0.2344, 0.4665, 0.25, 0.4506, 0.25, 0.4506, 0.4581, 0.4665, 0.4581, 0.4665, 0.5, 0.4506, 0.5, 0.4506, 0.5938, 0.4665, 0.5937, 0.4665, 0.625, 0.4506, 0.625, 0.5, 0.5312, 0.5317, 0.5313, 0.5317, 0.5625, 0.5, 0.5625, 0.5, 0.1562, 0.5317, 0.1562, 0.5317, 0.1875, 0.5, 0.1875, 0.5, 0.2344, 0.5317, 0.2344, 0.5317, 0.25, 0.5, 0.25, 0.5, 0.4581, 0.5317, 0.4581, 0.5317, 0.5, 0.5, 0.5, 0.5, 0.5938, 0.5317, 0.5937, 0.5317, 0.625, 0.5, 0.625, 0.4665, 0.5313, 0.4833, 0.5312, 0.4833, 0.5625, 0.4665, 0.5625, 0.4665, 0.1563, 0.4833, 0.1563, 0.4833, 0.1875, 0.4665, 0.1875, 0.4665, 0.2344, 0.4833, 0.2344, 0.4833, 0.25, 0.4665, 0.25, 0.4665, 0.4581, 0.4834, 0.4584, 0.4833, 0.5, 0.4665, 0.5, 0.4665, 0.5937, 0.4833, 0.5938, 0.4833, 0.625, 0.4665, 0.625, 0.4665, 0.3125, 0.4834, 0.3129, 0.4835, 0.3759, 0.4665, 0.375, 0.5, 0.3125, 0.5317, 0.3125, 0.5317, 0.375, 0.5, 0.375, 0.4506, 0.3125, 0.4665, 0.3125, 0.4665, 0.375, 0.4506, 0.375, 0.375, 0.3125, 0.3828, 0.3125, 0.3828, 0.375, 0.375, 0.375, 0.3828, 0.3125, 0.3906, 0.3125, 0.3906, 0.375, 0.3828, 0.375, 0.4016, 0.3125, 0.4062, 0.3125, 0.4062, 0.375, 0.4016, 0.375, 0.375, 0.125, 0.375, 0.1562, 0.375, 0.1562, 0.375, 0.125, 0.7086, 0.5313, 0.75, 0.5312, 0.75, 0.5625, 0.7086, 0.5625, 0.5317, 0.3125, 0.5625, 0.3125, 0.5625, 0.375, 0.5317, 0.375, 0.4834, 0.3129, 0.5, 0.3125, 0.5, 0.375, 0.4835, 0.3759, 0.4062, 0.3125, 0.4375, 0.3125, 0.4375, 0.375, 0.4062, 0.375, 0.7086, 0.5938, 0.75, 0.5938, 0.75, 0.625, 0.7086, 0.625, 0.375, 0.1875, 0.375, 0.2188, 0.375, 0.2188, 0.375, 0.1875, 0.5625, 0.3125, 0.625, 0.3125, 0.625, 0.375, 0.5625, 0.375, 0.7086, 0.5156, 0.75, 0.5156, 0.75, 0.5312, 0.7086, 0.5313, 0.375, 0.2188, 0.375, 0.2344, 0.375, 0.2344, 0.375, 0.2188, 0.4665, 0.1875, 0.4833, 0.1875, 0.4833, 0.2188, 0.4665, 0.2188, 0.4665, 0.5156, 0.4833, 0.5156, 0.4833, 0.5312, 0.4665, 0.5313, 0.5, 0.1875, 0.5317, 0.1875, 0.5317, 0.2188, 0.5, 0.2188, 0.5, 0.5156, 0.5317, 0.5156, 0.5317, 0.5313, 0.5, 0.5312, 0.4506, 0.1875, 0.4665, 0.1875, 0.4665, 0.2188, 0.4506, 0.2188, 0.4506, 0.5156, 0.4665, 0.5156, 0.4665, 0.5313, 0.4506, 0.5312, 0.375, 0.1875, 0.3828, 0.1875, 0.3828, 0.2187, 0.375, 0.2188, 0.375, 0.5156, 0.3828, 0.5156, 0.3828, 0.5312, 0.375, 0.5312, 0.3828, 0.5156, 0.3906, 0.5156, 0.3906, 0.5312, 0.3828, 0.5312, 0.3828, 0.1875, 0.3906, 0.1875, 0.3906, 0.2187, 0.3828, 0.2187, 0.4048, 0.1875, 0.4062, 0.1875, 0.4063, 0.2188, 0.4048, 0.2188, 0.4016, 0.5156, 0.4062, 0.5156, 0.4062, 0.5312, 0.4016, 0.5312, 0.5625, 0.5156, 0.625, 0.5156, 0.625, 0.5312, 0.5625, 0.5312, 0.375, 0.5, 0.375, 0.5156, 0.375, 0.5156, 0.375, 0.5, 0.8125, 0.5156, 0.875, 0.5156, 0.875, 0.5312, 0.8125, 0.5312, 0.4062, 0.5156, 0.4375, 0.5156, 0.4375, 0.5312, 0.4062, 0.5312, 0.4833, 0.5156, 0.5, 0.5156, 0.5, 0.5312, 0.4833, 0.5312, 0.5317, 0.5156, 0.5625, 0.5156, 0.5625, 0.5312, 0.5317, 0.5313, 0.5317, 0.1875, 0.5625, 0.1875, 0.5625, 0.2188, 0.5317, 0.2188, 0.4833, 0.1875, 0.5, 0.1875, 0.5, 0.2188, 0.4833, 0.2188, 0.4062, 0.1875, 0.4375, 0.1875, 0.4375, 0.2188, 0.4063, 0.2188, 0.5625, 0.1875, 0.625, 0.1875, 0.625, 0.2188, 0.5625, 0.2188, 0.375, 0.5625, 0.375, 0.5938, 0.375, 0.5938, 0.375, 0.5625, 0.7086, 0.5625, 0.75, 0.5625, 0.75, 0.5938, 0.7086, 0.5938, 0.4665, 0.5625, 0.4833, 0.5625, 0.4833, 0.5938, 0.4665, 0.5937, 0.4665, 0.125, 0.4833, 0.125, 0.4833, 0.1563, 0.4665, 0.1563, 0.5, 0.5625, 0.5317, 0.5625, 0.5317, 0.5937, 0.5, 0.5938, 0.5, 0.125, 0.5317, 0.125, 0.5317, 0.1562, 0.5, 0.1562, 0.4506, 0.5625, 0.4665, 0.5625, 0.4665, 0.5937, 0.4506, 0.5938, 0.4506, 0.125, 0.4665, 0.125, 0.4665, 0.1563, 0.4506, 0.1562, 0.375, 0.5625, 0.3828, 0.5625, 0.3828, 0.5938, 0.375, 0.5938, 0.375, 0.125, 0.3828, 0.125, 0.3828, 0.1562, 0.375, 0.1562, 0.3828, 0.125, 0.3906, 0.125, 0.3906, 0.1562, 0.3828, 0.1562, 0.3828, 0.5625, 0.3906, 0.5625, 0.3906, 0.5938, 0.3828, 0.5938, 0.4016, 0.5625, 0.4062, 0.5625, 0.4063, 0.5938, 0.4016, 0.5938, 0.4048, 0.125, 0.4063, 0.125, 0.4063, 0.1562, 0.4048, 0.1562, 0.5625, 0.125, 0.625, 0.125, 0.625, 0.1562, 0.5625, 0.1563, 0.4063, 0.125, 0.4375, 0.125, 0.4375, 0.1562, 0.4063, 0.1562, 0.4833, 0.125, 0.5, 0.125, 0.5, 0.1562, 0.4833, 0.1563, 0.5317, 0.125, 0.5625, 0.125, 0.5625, 0.1563, 0.5317, 0.1562, 0.5317, 0.5625, 0.5625, 0.5625, 0.5625, 0.5938, 0.5317, 0.5937, 0.4833, 0.5625, 0.5, 0.5625, 0.5, 0.5938, 0.4833, 0.5938, 0.4062, 0.5625, 0.4375, 0.5625, 0.4375, 0.5938, 0.4063, 0.5938, 0.8125, 0.5625, 0.875, 0.5625, 0.875, 0.5938, 0.8125, 0.5938, 0.375, 0.1562, 0.375, 0.1875, 0.375, 0.1875, 0.375, 0.1562, 0.5625, 0.5625, 0.625, 0.5625, 0.625, 0.5938, 0.5625, 0.5938, 0.4375, 0.125, 0.4506, 0.125, 0.4506, 0.1562, 0.4375, 0.1562, 0.4375, 0.5625, 0.4506, 0.5625, 0.4506, 0.5938, 0.4375, 0.5938, 0.4375, 0.5156, 0.4506, 0.5156, 0.4506, 0.5312, 0.4375, 0.5312, 0.4375, 0.1875, 0.4506, 0.1875, 0.4506, 0.2188, 0.4375, 0.2188, 0.4375, 0.3125, 0.4506, 0.3125, 0.4506, 0.375, 0.4375, 0.375, 0.4375, 0.5938, 0.4506, 0.5938, 0.4506, 0.625, 0.4375, 0.625, 0.4375, 0.4581, 0.4506, 0.4581, 0.4506, 0.5, 0.4375, 0.5, 0.4375, 0.2344, 0.4506, 0.2344, 0.4506, 0.25, 0.4375, 0.25, 0.4375, 0.1562, 0.4506, 0.1562, 0.4506, 0.1875, 0.4375, 0.1875, 0.4375, 0.5312, 0.4506, 0.5312, 0.4506, 0.5625, 0.4375, 0.5625, 0.4375, 0.2188, 0.4506, 0.2188, 0.4506, 0.2344, 0.4375, 0.2344, 0.4375, 0.5, 0.4506, 0.5, 0.4506, 0.5156, 0.4375, 0.5156, 0.5317, 0.5, 0.5625, 0.5, 0.5625, 0.5156, 0.5317, 0.5156, 0.4833, 0.5, 0.5, 0.5, 0.5, 0.5156, 0.4833, 0.5156, 0.4063, 0.5, 0.4375, 0.5, 0.4375, 0.5156, 0.4062, 0.5156, 0.8125, 0.5, 0.875, 0.5, 0.875, 0.5156, 0.8125, 0.5156, 0.375, 0.5938, 0.375, 0.625, 0.375, 0.625, 0.375, 0.5938, 0.5625, 0.5, 0.625, 0.5, 0.625, 0.5156, 0.5625, 0.5156, 0.4016, 0.5, 0.4063, 0.5, 0.4062, 0.5156, 0.4016, 0.5156, 0.3828, 0.5, 0.3906, 0.5, 0.3906, 0.5156, 0.3828, 0.5156, 0.375, 0.5, 0.3828, 0.5, 0.3828, 0.5156, 0.375, 0.5156, 0.4506, 0.5, 0.4665, 0.5, 0.4665, 0.5156, 0.4506, 0.5156, 0.5, 0.5, 0.5317, 0.5, 0.5317, 0.5156, 0.5, 0.5156, 0.4665, 0.5, 0.4833, 0.5, 0.4833, 0.5156, 0.4665, 0.5156, 0.375, 0.2344, 0.375, 0.25, 0.375, 0.25, 0.375, 0.2344, 0.7086, 0.5, 0.75, 0.5, 0.75, 0.5156, 0.7086, 0.5156, 0.4665, 0.2188, 0.4833, 0.2188, 0.4833, 0.2344, 0.4665, 0.2344, 0.5, 0.2188, 0.5317, 0.2188, 0.5317, 0.2344, 0.5, 0.2344, 0.4506, 0.2188, 0.4665, 0.2188, 0.4665, 0.2344, 0.4506, 0.2344, 0.375, 0.2188, 0.3828, 0.2187, 0.3828, 0.2344, 0.375, 0.2344, 0.3828, 0.2187, 0.3906, 0.2187, 0.3906, 0.2344, 0.3828, 0.2344, 0.4048, 0.2188, 0.4063, 0.2188, 0.4063, 0.2344, 0.4048, 0.2344, 0.5317, 0.2188, 0.5625, 0.2188, 0.5625, 0.2344, 0.5317, 0.2344, 0.4833, 0.2188, 0.5, 0.2188, 0.5, 0.2344, 0.4833, 0.2344, 0.4063, 0.2188, 0.4375, 0.2188, 0.4375, 0.2344, 0.4063, 0.2344, 0.5625, 0.2188, 0.625, 0.2188, 0.625, 0.2344, 0.5625, 0.2344, 0.3906, 0.2187, 0.399, 0.2188, 0.399, 0.2344, 0.3906, 0.2344, 0.3906, 0.5, 0.3969, 0.5, 0.3969, 0.5156, 0.3906, 0.5156, 0.3906, 0.125, 0.399, 0.125, 0.399, 0.1562, 0.3906, 0.1562, 0.3906, 0.5625, 0.3969, 0.5625, 0.3969, 0.5938, 0.3906, 0.5938, 0.3906, 0.5156, 0.3969, 0.5156, 0.3969, 0.5313, 0.3906, 0.5312, 0.3906, 0.1875, 0.399, 0.1875, 0.399, 0.2188, 0.3906, 0.2187, 0.3906, 0.3125, 0.3969, 0.3125, 0.3969, 0.375, 0.3906, 0.375, 0.3906, 0.5938, 0.3969, 0.5938, 0.3969, 0.625, 0.3906, 0.625, 0.3906, 0.4581, 0.3969, 0.4581, 0.3969, 0.5, 0.3906, 0.5, 0.3906, 0.2344, 0.399, 0.2344, 0.3969, 0.25, 0.3906, 0.25, 0.3906, 0.1562, 0.399, 0.1562, 0.399, 0.1875, 0.3906, 0.1875, 0.3906, 0.5312, 0.3969, 0.5313, 0.3969, 0.5625, 0.3906, 0.5625, 0.4027, 0.2188, 0.4048, 0.2188, 0.4048, 0.2344, 0.4027, 0.2344, 0.3993, 0.5, 0.4016, 0.5, 0.4016, 0.5156, 0.3993, 0.5156, 0.4027, 0.125, 0.4048, 0.125, 0.4048, 0.1562, 0.4027, 0.1562, 0.3993, 0.5625, 0.4016, 0.5625, 0.4016, 0.5938, 0.3993, 0.5937, 0.3993, 0.5156, 0.4016, 0.5156, 0.4016, 0.5312, 0.3993, 0.5312, 0.4027, 0.1875, 0.4048, 0.1875, 0.4048, 0.2188, 0.4027, 0.2188, 0.3993, 0.3125, 0.4016, 0.3125, 0.4016, 0.375, 0.3993, 0.375, 0.3993, 0.5937, 0.4016, 0.5938, 0.4016, 0.625, 0.3993, 0.625, 0.3993, 0.4581, 0.4016, 0.4581, 0.4016, 0.5, 0.3993, 0.5, 0.4027, 0.2344, 0.4048, 0.2344, 0.4016, 0.25, 0.3993, 0.25, 0.4027, 0.1562, 0.4048, 0.1562, 0.4048, 0.1875, 0.4027, 0.1875, 0.3993, 0.5312, 0.4016, 0.5312, 0.4016, 0.5625, 0.3993, 0.5625, 0.3969, 0.5313, 0.3993, 0.5312, 0.3993, 0.5625, 0.3969, 0.5625, 0.399, 0.1562, 0.4027, 0.1562, 0.4027, 0.1875, 0.399, 0.1875, 0.399, 0.2344, 0.4027, 0.2344, 0.3993, 0.25, 0.3969, 0.25, 0.3969, 0.4581, 0.3993, 0.4581, 0.3993, 0.5, 0.3969, 0.5, 0.3969, 0.5938, 0.3993, 0.5937, 0.3993, 0.625, 0.3969, 0.625, 0.3969, 0.3125, 0.3993, 0.3125, 0.3993, 0.375, 0.3969, 0.375, 0.399, 0.1875, 0.4027, 0.1875, 0.4027, 0.2188, 0.399, 0.2188, 0.3969, 0.5156, 0.3993, 0.5156, 0.3993, 0.5312, 0.3969, 0.5313, 0.3969, 0.5625, 0.3993, 0.5625, 0.3993, 0.5937, 0.3969, 0.5938, 0.399, 0.125, 0.4027, 0.125, 0.4027, 0.1562, 0.399, 0.1562, 0.3969, 0.5, 0.3993, 0.5, 0.3993, 0.5156, 0.3969, 0.5156, 0.399, 0.2188, 0.4027, 0.2188, 0.4027, 0.2344, 0.399, 0.2344, 0.0, 0.0, 0.0, 0.0, 0.0, 0.0, 0.0, 0.0, 0.375, 0.3125, 0.375, 0.375, 0.375, 0.375, 0.375, 0.3125, 0.375, 0.5156, 0.375, 0.5312, 0.375, 0.5312, 0.375, 0.5156, 0.375, 0.4581, 0.375, 0.5, 0.375, 0.5, 0.375, 0.4581, 0.375, 0.2188, 0.375, 0.2344, 0.375, 0.2344, 0.375, 0.2188, 0.375, 0.1875, 0.375, 0.2188, 0.375, 0.2188, 0.375, 0.1875, 0.375, 0.5312, 0.375, 0.5625, 0.375, 0.5625, 0.375, 0.5312, 0.375, 0.5625, 0.375, 0.5938, 0.375, 0.5938, 0.375, 0.5625, 0.375, 0.5938, 0.375, 0.625, 0.375, 0.625, 0.375, 0.5938, 0.0, 0.0, 0.0, 0.0, 0.0, 0.0, 0.0, 0.0, 0.375, 0.4581, 0.375, 0.5, 0.375, 0.5, 0.375, 0.4581, 0.375, 0.5312, 0.375, 0.5625, 0.375, 0.5625, 0.375, 0.5312, 0.0, 0.0, 0.0, 0.0, 0.0, 0.0, 0.0, 0.0, 0.375, 0.5, 0.375, 0.5156, 0.375, 0.5156, 0.375, 0.5, 0.375, 0.1562, 0.375, 0.1875, 0.375, 0.1875, 0.375, 0.1562, 0.375, 0.125, 0.375, 0.1562, 0.375, 0.1562, 0.375, 0.125, 0.375, 0.2344, 0.375, 0.25, 0.375, 0.25, 0.375, 0.2344, 0.0, 0.0, 0.0, 0.0, 0.0, 0.0, 0.0, 0.0, 0.375, 0.5156, 0.375, 0.5312, 0.375, 0.5312, 0.375, 0.5156, 0.375, 0.4581, 0.375, 0.5, 0.375, 0.5, 0.375, 0.4581, 0.375, 0.3125, 0.375, 0.375, 0.375, 0.375, 0.375, 0.3125, 0.375, 0.2188, 0.375, 0.2344, 0.375, 0.2344, 0.375, 0.2188, 0.375, 0.2344, 0.375, 0.25, 0.375, 0.25, 0.375, 0.2344, 0.375, 0.5, 0.375, 0.5156, 0.375, 0.5156, 0.375, 0.5, 0.375, 0.125, 0.375, 0.1562, 0.375, 0.1562, 0.375, 0.125, 0.375, 0.1562, 0.375, 0.1875, 0.375, 0.1875, 0.375, 0.1562, 0.375, 0.5625, 0.375, 0.5938, 0.375, 0.5938, 0.375, 0.5625, 0.375, 0.5938, 0.375, 0.625, 0.375, 0.625, 0.375, 0.5938, 0.0, 0.0, 0.0, 0.0, 0.0, 0.0, 0.0, 0.0, 0.375, 0.1562, 0.375, 0.1875, 0.375, 0.1875, 0.375, 0.1562, 0.375, 0.125, 0.375, 0.1562, 0.375, 0.1562, 0.375, 0.125, 0.375, 0.5, 0.375, 0.5156, 0.375, 0.5156, 0.375, 0.5, 0.375, 0.2344, 0.375, 0.25, 0.375, 0.25, 0.375, 0.2344, 0.0, 0.0, 0.0, 0.0, 0.0, 0.0, 0.0, 0.0, 0.375, 0.3125, 0.375, 0.375, 0.375, 0.375, 0.375, 0.3125, 0.375, 0.5156, 0.375, 0.5312, 0.375, 0.5312, 0.375, 0.5156, 0.375, 0.5938, 0.375, 0.625, 0.375, 0.625, 0.375, 0.5938, 0.375, 0.5625, 0.375, 0.5938, 0.375, 0.5938, 0.375, 0.5625, 0.375, 0.5312, 0.375, 0.5625, 0.375, 0.5625, 0.375, 0.5312, 0.375, 0.1875, 0.375, 0.2188, 0.375, 0.2188, 0.375, 0.1875, 0.375, 0.2188, 0.375, 0.2344, 0.375, 0.2344, 0.375, 0.2188, 0.375, 0.1875, 0.375, 0.2188, 0.375, 0.2188, 0.375, 0.1875, 0.375, 0.5312, 0.375, 0.5625, 0.375, 0.5625, 0.375, 0.5312, 0.375, 0.5625, 0.375, 0.5938, 0.375, 0.5938, 0.375, 0.5625, 0.375, 0.5938, 0.375, 0.625, 0.375, 0.625, 0.375, 0.5938, 0.0, 0.0, 0.0, 0.0, 0.0, 0.0, 0.0, 0.0, 0.375, 0.1562, 0.375, 0.1875, 0.375, 0.1875, 0.375, 0.1562, 0.375, 0.125, 0.375, 0.1562, 0.375, 0.1562, 0.375, 0.125, 0.375, 0.5, 0.375, 0.5156, 0.375, 0.5156, 0.375, 0.5, 0.375, 0.2344, 0.375, 0.25, 0.375, 0.25, 0.375, 0.2344, 0.375, 0.5312, 0.375, 0.5625, 0.375, 0.5625, 0.375, 0.5312, 0.375, 0.1875, 0.375, 0.2188, 0.375, 0.2188, 0.375, 0.1875, 0.375, 0.2188, 0.375, 0.2344, 0.375, 0.2344, 0.375, 0.2188, 0.375, 0.4581, 0.375, 0.5, 0.375, 0.5, 0.375, 0.4581, 0.0, 0.0, 0.0, 0.0, 0.0, 0.0, 0.0, 0.0, 0.375, 0.3125, 0.375, 0.375, 0.375, 0.375, 0.375, 0.3125, 0.375, 0.5156, 0.375, 0.5312, 0.375, 0.5312, 0.375, 0.5156, 0.375, 0.4581, 0.375, 0.5, 0.375, 0.5, 0.375, 0.4581, 0.375, 0.2188, 0.375, 0.2344, 0.375, 0.2344, 0.375, 0.2188, 0.375, 0.1875, 0.375, 0.2188, 0.375, 0.2188, 0.375, 0.1875, 0.375, 0.5312, 0.375, 0.5625, 0.375, 0.5625, 0.375, 0.5312, 0.375, 0.5625, 0.375, 0.5938, 0.375, 0.5938, 0.375, 0.5625, 0.375, 0.5938, 0.375, 0.625, 0.375, 0.625, 0.375, 0.5938, 0.0, 0.0, 0.0, 0.0, 0.0, 0.0, 0.0, 0.0, 0.375, 0.4581, 0.375, 0.5, 0.375, 0.5, 0.375, 0.4581, 0.375, 0.5156, 0.375, 0.5312, 0.375, 0.5312, 0.375, 0.5156, 0.375, 0.3125, 0.375, 0.375, 0.375, 0.375, 0.375, 0.3125, 0.0, 0.0, 0.0, 0.0, 0.0, 0.0, 0.0, 0.0, 0.375, 0.5, 0.375, 0.5156, 0.375, 0.5156, 0.375, 0.5, 0.375, 0.2344, 0.375, 0.25, 0.375, 0.25, 0.375, 0.2344, 0.0, 0.0, 0.0, 0.0, 0.0, 0.0, 0.0, 0.0, 0.375, 0.3125, 0.375, 0.375, 0.375, 0.375, 0.375, 0.3125, 0.375, 0.5156, 0.375, 0.5312, 0.375, 0.5312, 0.375, 0.5156, 0.375, 0.4581, 0.375, 0.5, 0.375, 0.5, 0.375, 0.4581, 0.375, 0.2188, 0.375, 0.2344, 0.375, 0.2344, 0.375, 0.2188, 0.375, 0.1875, 0.375, 0.2188, 0.375, 0.2188, 0.375, 0.1875, 0.375, 0.5312, 0.375, 0.5625, 0.375, 0.5625, 0.375, 0.5312, 0.375, 0.5625, 0.375, 0.5938, 0.375, 0.5938, 0.375, 0.5625, 0.375, 0.2344, 0.375, 0.25, 0.375, 0.25, 0.375, 0.2344, 0.375, 0.5, 0.375, 0.5156, 0.375, 0.5156, 0.375, 0.5, 0.375, 0.125, 0.375, 0.1562, 0.375, 0.1562, 0.375, 0.125, 0.375, 0.1562, 0.375, 0.1875, 0.375, 0.1875, 0.375, 0.1562, 0.0, 0.0, 0.0, 0.0, 0.0, 0.0, 0.0, 0.0, 0.375, 0.1562, 0.375, 0.1875, 0.375, 0.1875, 0.375, 0.1562, 0.375, 0.125, 0.375, 0.1562, 0.375, 0.1562, 0.375, 0.125, 0.375, 0.5, 0.375, 0.5156, 0.375, 0.5202, 0.375, 0.5066, 0.375, 0.2344, 0.375, 0.25, 0.375, 0.25, 0.375, 0.2344, 0.0, 0.0, 0.0, 0.0, 0.0, 0.0, 0.0, 0.0, 0.375, 0.3125, 0.375, 0.375, 0.375, 0.4398, 0.375, 0.3125, 0.375, 0.5156, 0.375, 0.5312, 0.375, 0.5316, 0.375, 0.5202, 0.375, 0.4581, 0.375, 0.5, 0.375, 0.5066, 0.375, 0.4842, 0.375, 0.2188, 0.375, 0.2344, 0.375, 0.2344, 0.375, 0.2188, 0.375, 0.125, 0.375, 0.1562, 0.375, 0.1562, 0.375, 0.125, 0.375, 0.1562, 0.375, 0.1875, 0.375, 0.1875, 0.375, 0.1562, 0.0, 0.0, 0.0, 0.0, 0.0, 0.0, 0.0, 0.0, 0.375, 0.5938, 0.375, 0.625, 0.375, 0.625, 0.375, 0.5938, 0.375, 0.5617, 0.375, 0.5923, 0.375, 0.5938, 0.375, 0.5625, 0.375, 0.5923, 0.375, 0.6217, 0.375, 0.625, 0.375, 0.5938, 0.0, 0.0, 0.0, 0.0, 0.0, 0.0, 0.0, 0.0, 0.375, 0.1562, 0.375, 0.1875, 0.375, 0.1875, 0.375, 0.1562, 0.375, 0.125, 0.375, 0.1562, 0.375, 0.1562, 0.375, 0.125, 0.375, 0.5006, 0.375, 0.516, 0.375, 0.5156, 0.375, 0.5, 0.375, 0.2344, 0.375, 0.25, 0.375, 0.25, 0.375, 0.2344, 0.0, 0.0, 0.0, 0.0, 0.0, 0.0, 0.0, 0.0, 0.375, 0.3125, 0.375, 0.3806, 0.375, 0.375, 0.375, 0.3125, 0.375, 0.516, 0.375, 0.5313, 0.375, 0.5312, 0.375, 0.5156, 0.375, 0.5938, 0.375, 0.625, 0.375, 0.5861, 0.375, 0.5774, 0.375, 0.5625, 0.375, 0.5938, 0.375, 0.5774, 0.375, 0.5537, 0.375, 0.5312, 0.375, 0.5625, 0.375, 0.5537, 0.375, 0.5316, 0.375, 0.1875, 0.375, 0.2188, 0.375, 0.2188, 0.375, 0.1875, 0.25, 0.5156, 0.25, 0.5, 0.25, 0.5, 0.25, 0.5156, 0.25, 0.5625, 0.25, 0.5312, 0.25, 0.5312, 0.25, 0.5625, 0.1875, 0.5312, 0.25, 0.5312, 0.25, 0.5625, 0.1875, 0.5625, 0.1875, 0.5938, 0.25, 0.5938, 0.25, 0.625, 0.1875, 0.625, 0.1875, 0.5156, 0.25, 0.5156, 0.25, 0.5312, 0.1875, 0.5312, 0.25, 0.5938, 0.25, 0.5625, 0.25, 0.5625, 0.25, 0.5938, 0.1875, 0.5625, 0.25, 0.5625, 0.25, 0.5938, 0.1875, 0.5938, 0.375, 0.5312, 0.375, 0.5625, 0.375, 0.5625, 0.375, 0.5313, 0.375, 0.5156, 0.375, 0.5312, 0.375, 0.5313, 0.375, 0.5156, 0.1875, 0.5, 0.25, 0.5, 0.25, 0.5156, 0.1875, 0.5156, 0.375, 0.5313, 0.375, 0.5617, 0.375, 0.5625, 0.375, 0.5312, 0.375, 0.1875, 0.375, 0.2187, 0.375, 0.2188, 0.375, 0.1875, 0.375, 0.2187, 0.375, 0.2344, 0.375, 0.2344, 0.375, 0.2188, 0.375, 0.4603, 0.375, 0.5006, 0.375, 0.5, 0.375, 0.4581, 0.0, 0.0, 0.0, 0.0, 0.0, 0.0, 0.0, 0.0, 0.375, 0.3125, 0.375, 0.375, 0.375, 0.375, 0.375, 0.3125, 0.375, 0.5156, 0.375, 0.5312, 0.375, 0.5312, 0.375, 0.5156, 0.375, 0.4581, 0.375, 0.5, 0.375, 0.5, 0.375, 0.4581, 0.375, 0.2344, 0.375, 0.25, 0.375, 0.25, 0.375, 0.2344, 0.375, 0.5, 0.375, 0.5156, 0.375, 0.5156, 0.375, 0.5, 0.375, 0.125, 0.375, 0.1562, 0.375, 0.1562, 0.375, 0.125, 0.375, 0.1562, 0.375, 0.1875, 0.375, 0.1875, 0.375, 0.1562, 0.0, 0.0, 0.0, 0.0, 0.0, 0.0, 0.0, 0.0, 0.375, 0.5938, 0.375, 0.625, 0.375, 0.625, 0.375, 0.5938, 0.375, 0.5625, 0.375, 0.5938, 0.375, 0.5938, 0.375, 0.5625, 0.375, 0.5312, 0.375, 0.5625, 0.375, 0.5625, 0.375, 0.5312, 0.375, 0.1875, 0.375, 0.2188, 0.375, 0.2188, 0.375, 0.1875, 0.375, 0.2188, 0.375, 0.2344, 0.375, 0.2344, 0.375, 0.2188, 0.0, 0.0, 0.0, 0.0, 0.0, 0.0, 0.0, 0.0, 0.375, 0.25, 0.375, 0.3125, 0.375, 0.3125, 0.375, 0.25, 0.125, 0.5, 0.1875, 0.5, 0.1875, 0.5156, 0.125, 0.5156, 0.125, 0.5625, 0.1875, 0.5625, 0.1875, 0.5938, 0.125, 0.5938, 0.125, 0.5156, 0.1875, 0.5156, 0.1875, 0.5312, 0.125, 0.5312, 0.125, 0.5938, 0.1875, 0.5938, 0.1875, 0.625, 0.125, 0.625, 0.125, 0.5312, 0.1875, 0.5312, 0.1875, 0.5625, 0.125, 0.5625, 0.375, 0.25, 0.375, 0.3125, 0.375, 0.3125, 0.375, 0.25, 0.0, 0.0, 0.0, 0.0, 0.0, 0.0, 0.0, 0.0, 0.0, 0.0, 0.0, 0.0, 0.0, 0.0, 0.0, 0.0, 0.375, 0.25, 0.375, 0.3125, 0.375, 0.3125, 0.375, 0.25, 0.0, 0.0, 0.0, 0.0, 0.0, 0.0, 0.0, 0.0, 0.375, 0.25, 0.375, 0.3125, 0.375, 0.3125, 0.375, 0.25, 0.375, 0.25, 0.375, 0.3125, 0.375, 0.3125, 0.375, 0.25, 0.0, 0.0, 0.0, 0.0, 0.0, 0.0, 0.0, 0.0, 0.375, 0.25, 0.375, 0.3125, 0.375, 0.3125, 0.375, 0.25, 0.0, 0.0, 0.0, 0.0, 0.0, 0.0, 0.0, 0.0, 0.375, 0.25, 0.375, 0.3125, 0.375, 0.3125, 0.375, 0.25, 0.0, 0.0, 0.0, 0.0, 0.0, 0.0, 0.0, 0.0, 0.375, 0.25, 0.375, 0.3125, 0.375, 0.3125, 0.375, 0.25, 0.0, 0.0, 0.0, 0.0, 0.0, 0.0, 0.0, 0.0, 0.0, 0.0, 0.0, 0.0, 0.0, 0.0, 0.0, 0.0, 0.375, 0.25, 0.375, 0.3125, 0.375, 0.3125, 0.375, 0.25, 0.3969, 0.25, 0.3993, 0.25, 0.3993, 0.3125, 0.3969, 0.3125, 0.3993, 0.25, 0.4016, 0.25, 0.4016, 0.3125, 0.3993, 0.3125, 0.3906, 0.25, 0.3969, 0.25, 0.3969, 0.3125, 0.3906, 0.3125, 0.75, 0.5, 0.8125, 0.5, 0.8125, 0.5156, 0.75, 0.5156, 0.4375, 0.25, 0.4506, 0.25, 0.4506, 0.3125, 0.4375, 0.3125, 0.75, 0.5625, 0.8125, 0.5625, 0.8125, 0.5938, 0.75, 0.5938, 0.75, 0.5156, 0.8125, 0.5156, 0.8125, 0.5312, 0.75, 0.5312, 0.5625, 0.25, 0.625, 0.25, 0.625, 0.3125, 0.5625, 0.3125, 0.4063, 0.25, 0.4375, 0.25, 0.4375, 0.3125, 0.4062, 0.3125, 0.4833, 0.25, 0.5, 0.25, 0.5, 0.3125, 0.4834, 0.3129, 0.5317, 0.25, 0.5625, 0.25, 0.5625, 0.3125, 0.5317, 0.3125, 0.4016, 0.25, 0.4063, 0.25, 0.4062, 0.3125, 0.4016, 0.3125, 0.3828, 0.25, 0.3906, 0.25, 0.3906, 0.3125, 0.3828, 0.3125, 0.375, 0.25, 0.3828, 0.25, 0.3828, 0.3125, 0.375, 0.3125, 0.4506, 0.25, 0.4665, 0.25, 0.4665, 0.3125, 0.4506, 0.3125, 0.5, 0.25, 0.5317, 0.25, 0.5317, 0.3125, 0.5, 0.3125, 0.4665, 0.25, 0.4833, 0.25, 0.4834, 0.3129, 0.4665, 0.3125, 0.75, 0.5312, 0.8125, 0.5312, 0.8125, 0.5625, 0.75, 0.5625, 0.75, 0.5938, 0.8125, 0.5938, 0.8125, 0.625, 0.75, 0.625, 0.375, 0.25, 0.375, 0.3125, 0.375, 0.3125, 0.375, 0.25, 0.3331, 0.5938, 0.375, 0.5938, 0.375, 0.625, 0.3331, 0.625, 0.3331, 0.5312, 0.375, 0.5313, 0.375, 0.5625, 0.3331, 0.5625, 0.3331, 0.5156, 0.375, 0.5156, 0.375, 0.5313, 0.3331, 0.5312, 0.3331, 0.5625, 0.375, 0.5625, 0.375, 0.5938, 0.3331, 0.5938, 0.3331, 0.5, 0.375, 0.5, 0.375, 0.5156, 0.3331, 0.5156, 0.375, 0.4581, 0.375, 0.5, 0.375, 0.5, 0.375, 0.4581, 0.25, 0.5312, 0.25, 0.5156, 0.25, 0.5156, 0.25, 0.5312, 0.375, 0.5625, 0.375, 0.5938, 0.375, 0.5938, 0.375, 0.5625, 0.25, 0.625, 0.25, 0.5938, 0.25, 0.5938, 0.25, 0.625, 0.375, 0.5938, 0.375, 0.625, 0.375, 0.625, 0.375, 0.5938, 0.375, 0.5, 0.375, 0.5156, 0.375, 0.5156, 0.375, 0.5, 0.0, 0.0, 0.0, 0.0, 0.0, 0.0, 0.0, 0.0, 0.0, 0.0, 0.0, 0.0, 0.0, 0.0, 0.0, 0.0, 0.0, 0.0, 0.0, 0.0, 0.0, 0.0, 0.0, 0.0, 0.375, 0.375, 0.375, 0.4164, 0.375, 0.4164, 0.375, 0.375, 0.375, 0.4164, 0.375, 0.4581, 0.375, 0.4581, 0.375, 0.4164, 0.25, 0.5, 0.2914, 0.5, 0.2914, 0.5156, 0.25, 0.5156, 0.2914, 0.5, 0.3331, 0.5, 0.3331, 0.5156, 0.2914, 0.5156, 0.25, 0.5625, 0.2914, 0.5625, 0.2914, 0.5938, 0.25, 0.5938, 0.2914, 0.5625, 0.3331, 0.5625, 0.3331, 0.5938, 0.2914, 0.5938, 0.25, 0.5156, 0.2914, 0.5156, 0.2914, 0.5312, 0.25, 0.5312, 0.2914, 0.5156, 0.3331, 0.5156, 0.3331, 0.5312, 0.2914, 0.5312, 0.25, 0.5312, 0.2914, 0.5312, 0.2914, 0.5625, 0.25, 0.5625, 0.2914, 0.5312, 0.3331, 0.5312, 0.3331, 0.5625, 0.2914, 0.5625, 0.25, 0.5938, 0.2914, 0.5938, 0.2914, 0.625, 0.25, 0.625, 0.2914, 0.5938, 0.3331, 0.5938, 0.3331, 0.625, 0.2914, 0.625, 0.375, 0.375, 0.375, 0.4164, 0.375, 0.4164, 0.375, 0.375, 0.375, 0.4164, 0.375, 0.4581, 0.375, 0.4581, 0.375, 0.4164, 0.0, 0.0, 0.0, 0.0, 0.0, 0.0, 0.0, 0.0, 0.0, 0.0, 0.0, 0.0, 0.0, 0.0, 0.0, 0.0, 0.375, 0.3806, 0.375, 0.4203, 0.375, 0.4164, 0.375, 0.375, 0.375, 0.4203, 0.375, 0.4603, 0.375, 0.4581, 0.375, 0.4164, 0.0, 0.0, 0.0, 0.0, 0.0, 0.0, 0.0, 0.0, 0.0, 0.0, 0.0, 0.0, 0.0, 0.0, 0.0, 0.0, 0.375, 0.375, 0.375, 0.4164, 0.375, 0.4619, 0.375, 0.4398, 0.375, 0.4164, 0.375, 0.4581, 0.375, 0.4842, 0.375, 0.4619, 0.0, 0.0, 0.0, 0.0, 0.0, 0.0, 0.0, 0.0, 0.0, 0.0, 0.0, 0.0, 0.0, 0.0, 0.0, 0.0, 0.375, 0.375, 0.375, 0.4164, 0.375, 0.4164, 0.375, 0.375, 0.375, 0.4164, 0.375, 0.4581, 0.375, 0.4581, 0.375, 0.4164, 0.0, 0.0, 0.0, 0.0, 0.0, 0.0, 0.0, 0.0, 0.0, 0.0, 0.0, 0.0, 0.0, 0.0, 0.0, 0.0, 0.0, 0.0, 0.0, 0.0, 0.0, 0.0, 0.0, 0.0, 0.0, 0.0, 0.0, 0.0, 0.0, 0.0, 0.0, 0.0, 0.375, 0.375, 0.375, 0.4164, 0.375, 0.4164, 0.375, 0.375, 0.375, 0.4164, 0.375, 0.4581, 0.375, 0.4581, 0.375, 0.4164, 0.375, 0.375, 0.375, 0.4164, 0.375, 0.4164, 0.375, 0.375, 0.375, 0.4164, 0.375, 0.4581, 0.375, 0.4581, 0.375, 0.4164, 0.0, 0.0, 0.0, 0.0, 0.0, 0.0, 0.0, 0.0, 0.0, 0.0, 0.0, 0.0, 0.0, 0.0, 0.0, 0.0, 0.375, 0.375, 0.375, 0.4164, 0.375, 0.4164, 0.375, 0.375, 0.375, 0.4164, 0.375, 0.4581, 0.375, 0.4581, 0.375, 0.4164, 0.0, 0.0, 0.0, 0.0, 0.0, 0.0, 0.0, 0.0, 0.0, 0.0, 0.0, 0.0, 0.0, 0.0, 0.0, 0.0, 0.375, 0.375, 0.375, 0.4164, 0.375, 0.4164, 0.375, 0.375, 0.375, 0.4164, 0.375, 0.4581, 0.375, 0.4581, 0.375, 0.4164, 0.0, 0.0, 0.0, 0.0, 0.0, 0.0, 0.0, 0.0, 0.0, 0.0, 0.0, 0.0, 0.0, 0.0, 0.0, 0.0, 0.375, 0.375, 0.375, 0.4164, 0.375, 0.4164, 0.375, 0.375, 0.375, 0.4164, 0.375, 0.4581, 0.375, 0.4581, 0.375, 0.4164, 0.375, 0.375, 0.375, 0.4164, 0.375, 0.4164, 0.375, 0.375, 0.375, 0.4164, 0.375, 0.4581, 0.375, 0.4581, 0.375, 0.4164, 0.0, 0.0, 0.0, 0.0, 0.0, 0.0, 0.0, 0.0, 0.0, 0.0, 0.0, 0.0, 0.0, 0.0, 0.0, 0.0, 0.3969, 0.375, 0.3993, 0.375, 0.3993, 0.4164, 0.3969, 0.4164, 0.3969, 0.4164, 0.3993, 0.4164, 0.3993, 0.4581, 0.3969, 0.4581, 0.3993, 0.375, 0.4016, 0.375, 0.4016, 0.4164, 0.3993, 0.4164, 0.3993, 0.4164, 0.4016, 0.4164, 0.4016, 0.4581, 0.3993, 0.4581, 0.3906, 0.375, 0.3969, 0.375, 0.3969, 0.4164, 0.3906, 0.4164, 0.3906, 0.4164, 0.3969, 0.4164, 0.3969, 0.4581, 0.3906, 0.4581, 0.625, 0.5, 0.6669, 0.5, 0.6669, 0.5156, 0.625, 0.5156, 0.6669, 0.5, 0.7086, 0.5, 0.7086, 0.5156, 0.6669, 0.5156, 0.4375, 0.375, 0.4506, 0.375, 0.4506, 0.4164, 0.4375, 0.4164, 0.4375, 0.4164, 0.4506, 0.4164, 0.4506, 0.4581, 0.4375, 0.4581, 0.625, 0.5625, 0.6669, 0.5625, 0.6669, 0.5938, 0.625, 0.5938, 0.6669, 0.5625, 0.7086, 0.5625, 0.7086, 0.5938, 0.6669, 0.5938, 0.625, 0.5156, 0.6669, 0.5156, 0.6669, 0.5313, 0.625, 0.5312, 0.6669, 0.5156, 0.7086, 0.5156, 0.7086, 0.5313, 0.6669, 0.5313, 0.625, 0.5938, 0.6669, 0.5938, 0.6669, 0.625, 0.625, 0.625, 0.6669, 0.5938, 0.7086, 0.5938, 0.7086, 0.625, 0.6669, 0.625, 0.625, 0.5312, 0.6669, 0.5313, 0.6669, 0.5625, 0.625, 0.5625, 0.6669, 0.5313, 0.7086, 0.5313, 0.7086, 0.5625, 0.6669, 0.5625, 0.4665, 0.375, 0.4835, 0.3759, 0.4834, 0.417, 0.4665, 0.4164, 0.4665, 0.4164, 0.4834, 0.417, 0.4834, 0.4584, 0.4665, 0.4581, 0.5, 0.375, 0.5317, 0.375, 0.5317, 0.4164, 0.5, 0.4164, 0.5, 0.4164, 0.5317, 0.4164, 0.5317, 0.4581, 0.5, 0.4581, 0.4506, 0.375, 0.4665, 0.375, 0.4665, 0.4164, 0.4506, 0.4164, 0.4506, 0.4164, 0.4665, 0.4164, 0.4665, 0.4581, 0.4506, 0.4581, 0.375, 0.375, 0.3828, 0.375, 0.3828, 0.4164, 0.375, 0.4164, 0.375, 0.4164, 0.3828, 0.4164, 0.3828, 0.4581, 0.375, 0.4581, 0.3828, 0.375, 0.3906, 0.375, 0.3906, 0.4164, 0.3828, 0.4164, 0.3828, 0.4164, 0.3906, 0.4164, 0.3906, 0.4581, 0.3828, 0.4581, 0.4016, 0.375, 0.4062, 0.375, 0.4062, 0.4164, 0.4016, 0.4164, 0.4016, 0.4164, 0.4062, 0.4164, 0.4062, 0.4581, 0.4016, 0.4581, 0.5317, 0.375, 0.5625, 0.375, 0.5625, 0.4164, 0.5317, 0.4164, 0.5317, 0.4164, 0.5625, 0.4164, 0.5625, 0.4581, 0.5317, 0.4581, 0.4835, 0.3759, 0.5, 0.375, 0.5, 0.4164, 0.4834, 0.417, 0.4834, 0.417, 0.5, 0.4164, 0.5, 0.4581, 0.4834, 0.4584, 0.4062, 0.375, 0.4375, 0.375, 0.4375, 0.4164, 0.4062, 0.4164, 0.4062, 0.4164, 0.4375, 0.4164, 0.4375, 0.4581, 0.4062, 0.4581, 0.5625, 0.375, 0.625, 0.375, 0.625, 0.4164, 0.5625, 0.4164, 0.5625, 0.4164, 0.625, 0.4164, 0.625, 0.4581, 0.5625, 0.4581, 0.0, 0.0, 0.0, 0.0, 0.0, 0.0, 0.0, 0.0, 0.0, 0.0, 0.0, 0.0, 0.0, 0.0, 0.0, 0.0, 0.0, 0.0, 0.0, 0.0, 0.0, 0.0, 0.0, 0.0, 0.0, 0.0, 0.0, 0.0, 0.0, 0.0, 0.0, 0.0, 0.375, 0.4619, 0.375, 0.4842, 0.375, 0.4756, 0.375, 0.4469, 0.375, 0.4469, 0.375, 0.4756, 0.375, 0.4669, 0.375, 0.4318, 0.375, 0.4398, 0.375, 0.4619, 0.375, 0.4469, 0.375, 0.4185, 0.375, 0.4185, 0.375, 0.4469, 0.375, 0.4318, 0.375, 0.3969, 0.0, 0.0, 0.0, 0.0, 0.0, 0.0, 0.0, 0.0, 0.0, 0.0, 0.0, 0.0, 0.0, 0.0, 0.0, 0.0, 0.375, 0.25, 0.375, 0.3125, 0.375, 0.3125, 0.375, 0.25, 0.375, 0.25, 0.375, 0.3125, 0.375, 0.3125, 0.375, 0.25, 0.375, 0.4842, 0.375, 0.5066, 0.375, 0.5044, 0.375, 0.4756, 0.375, 0.4756, 0.375, 0.5044, 0.375, 0.5022, 0.375, 0.4669, 0.375, 0.2188, 0.375, 0.2344, 0.375, 0.2344, 0.375, 0.2188, 0.375, 0.2188, 0.375, 0.2344, 0.375, 0.2344, 0.375, 0.2188, 0.375, 0.1875, 0.375, 0.2188, 0.375, 0.2188, 0.375, 0.1875, 0.375, 0.1875, 0.375, 0.2188, 0.375, 0.2188, 0.375, 0.1875, 0.375, 0.5316, 0.375, 0.5537, 0.375, 0.5566, 0.375, 0.5315, 0.375, 0.5315, 0.375, 0.5566, 0.375, 0.5595, 0.375, 0.5314, 0.375, 0.5202, 0.375, 0.5316, 0.375, 0.5315, 0.375, 0.5187, 0.375, 0.5187, 0.375, 0.5315, 0.375, 0.5314, 0.375, 0.5172, 0.375, 0.3125, 0.375, 0.4398, 0.375, 0.4185, 0.375, 0.3125, 0.375, 0.3125, 0.375, 0.4185, 0.375, 0.3969, 0.375, 0.3125, 0.0, 0.0, 0.0, 0.0, 0.0, 0.0, 0.0, 0.0, 0.0, 0.0, 0.0, 0.0, 0.0, 0.0, 0.0, 0.0, 0.375, 0.2344, 0.375, 0.25, 0.375, 0.25, 0.375, 0.2344, 0.375, 0.2344, 0.375, 0.25, 0.375, 0.25, 0.375, 0.2344, 0.375, 0.5066, 0.375, 0.5202, 0.375, 0.5187, 0.375, 0.5044, 0.375, 0.5044, 0.375, 0.5187, 0.375, 0.5172, 0.375, 0.5022, 0.375, 0.125, 0.375, 0.1562, 0.375, 0.1562, 0.375, 0.125, 0.375, 0.125, 0.375, 0.1562, 0.375, 0.1562, 0.375, 0.125, 0.375, 0.1562, 0.375, 0.1875, 0.375, 0.1875, 0.375, 0.1562, 0.375, 0.1562, 0.375, 0.1875, 0.375, 0.1875, 0.375, 0.1562, 0.0, 0.0, 0.0, 0.0, 0.0, 0.0, 0.0, 0.0, 0.0, 0.0, 0.0, 0.0, 0.0, 0.0, 0.0, 0.0, 0.375, 0.5774, 0.375, 0.5861, 0.375, 0.5989, 0.375, 0.5828, 0.375, 0.5828, 0.375, 0.5989, 0.375, 0.6119, 0.375, 0.5882, 0.375, 0.5537, 0.375, 0.5774, 0.375, 0.5828, 0.375, 0.5566, 0.375, 0.5566, 0.375, 0.5828, 0.375, 0.5882, 0.375, 0.5595, 0.0, 0.0, 0.0, 0.0, 0.0, 0.0, 0.0, 0.0, 0.0, 0.0, 0.0, 0.0, 0.0, 0.0, 0.0, 0.0, 0.0, 0.0, 0.0, 0.0, 0.0, 0.0, 0.0, 0.0, 0.0, 0.0, 0.0, 0.0, 0.0, 0.0, 0.0, 0.0, 0.0, 0.0, 0.0, 0.0, 0.0, 0.0, 0.0, 0.0, 0.0, 0.0, 0.0, 0.0, 0.0, 0.0, 0.0, 0.0, 0.375, 0.4318, 0.375, 0.4669, 0.375, 0.4647, 0.375, 0.428, 0.375, 0.428, 0.375, 0.4647, 0.375, 0.4625, 0.375, 0.4242, 0.375, 0.4242, 0.375, 0.4625, 0.375, 0.4603, 0.375, 0.4203, 0.375, 0.3969, 0.375, 0.4318, 0.375, 0.428, 0.375, 0.3915, 0.375, 0.3915, 0.375, 0.428, 0.375, 0.4242, 0.375, 0.386, 0.375, 0.386, 0.375, 0.4242, 0.375, 0.4203, 0.375, 0.3806, 0.0, 0.0, 0.0, 0.0, 0.0, 0.0, 0.0, 0.0, 0.0, 0.0, 0.0, 0.0, 0.0, 0.0, 0.0, 0.0, 0.0, 0.0, 0.0, 0.0, 0.0, 0.0, 0.0, 0.0, 0.375, 0.25, 0.375, 0.3125, 0.375, 0.3125, 0.375, 0.25, 0.375, 0.25, 0.375, 0.3125, 0.375, 0.3125, 0.375, 0.25, 0.375, 0.25, 0.375, 0.3125, 0.375, 0.3125, 0.375, 0.25, 0.375, 0.4669, 0.375, 0.5022, 0.375, 0.5017, 0.375, 0.4647, 0.375, 0.4647, 0.375, 0.5017, 0.375, 0.5011, 0.375, 0.4625, 0.375, 0.4625, 0.375, 0.5011, 0.375, 0.5006, 0.375, 0.4603, 0.375, 0.2188, 0.375, 0.2344, 0.375, 0.2344, 0.375, 0.2188, 0.375, 0.2188, 0.375, 0.2344, 0.375, 0.2344, 0.375, 0.2188, 0.375, 0.2188, 0.375, 0.2344, 0.375, 0.2344, 0.375, 0.2187, 0.375, 0.1875, 0.375, 0.2188, 0.375, 0.2188, 0.375, 0.1875, 0.375, 0.1875, 0.375, 0.2188, 0.375, 0.2188, 0.375, 0.1875, 0.375, 0.1875, 0.375, 0.2188, 0.375, 0.2187, 0.375, 0.1875, 0.375, 0.5314, 0.375, 0.5595, 0.375, 0.5603, 0.375, 0.5313, 0.375, 0.5313, 0.375, 0.5603, 0.375, 0.561, 0.375, 0.5313, 0.375, 0.5313, 0.375, 0.561, 0.375, 0.5617, 0.375, 0.5313, 0.375, 0.5172, 0.375, 0.5314, 0.375, 0.5313, 0.375, 0.5168, 0.375, 0.5168, 0.375, 0.5313, 0.375, 0.5313, 0.375, 0.5164, 0.375, 0.5164, 0.375, 0.5313, 0.375, 0.5313, 0.375, 0.516, 0.375, 0.3125, 0.375, 0.3969, 0.375, 0.3915, 0.375, 0.3125, 0.375, 0.3125, 0.375, 0.3915, 0.375, 0.386, 0.375, 0.3125, 0.375, 0.3125, 0.375, 0.386, 0.375, 0.3806, 0.375, 0.3125, 0.0, 0.0, 0.0, 0.0, 0.0, 0.0, 0.0, 0.0, 0.0, 0.0, 0.0, 0.0, 0.0, 0.0, 0.0, 0.0, 0.0, 0.0, 0.0, 0.0, 0.0, 0.0, 0.0, 0.0, 0.375, 0.2344, 0.375, 0.25, 0.375, 0.25, 0.375, 0.2344, 0.375, 0.2344, 0.375, 0.25, 0.375, 0.25, 0.375, 0.2344, 0.375, 0.2344, 0.375, 0.25, 0.375, 0.25, 0.375, 0.2344, 0.375, 0.5022, 0.375, 0.5172, 0.375, 0.5168, 0.375, 0.5017, 0.375, 0.5017, 0.375, 0.5168, 0.375, 0.5164, 0.375, 0.5011, 0.375, 0.5011, 0.375, 0.5164, 0.375, 0.516, 0.375, 0.5006, 0.375, 0.125, 0.375, 0.1562, 0.375, 0.1563, 0.375, 0.125, 0.375, 0.125, 0.375, 0.1563, 0.375, 0.1563, 0.375, 0.125, 0.375, 0.125, 0.375, 0.1563, 0.375, 0.1562, 0.375, 0.125, 0.375, 0.1562, 0.375, 0.1875, 0.375, 0.1875, 0.375, 0.1563, 0.375, 0.1563, 0.375, 0.1875, 0.375, 0.1875, 0.375, 0.1563, 0.375, 0.1563, 0.375, 0.1875, 0.375, 0.1875, 0.375, 0.1562, 0.0, 0.0, 0.0, 0.0, 0.0, 0.0, 0.0, 0.0, 0.0, 0.0, 0.0, 0.0, 0.0, 0.0, 0.0, 0.0, 0.0, 0.0, 0.0, 0.0, 0.0, 0.0, 0.0, 0.0, 0.375, 0.5882, 0.375, 0.6119, 0.375, 0.6151, 0.375, 0.5896, 0.375, 0.5896, 0.375, 0.6151, 0.375, 0.6184, 0.375, 0.591, 0.375, 0.591, 0.375, 0.6184, 0.375, 0.6217, 0.375, 0.5923, 0.375, 0.5595, 0.375, 0.5882, 0.375, 0.5896, 0.375, 0.5603, 0.375, 0.5603, 0.375, 0.5896, 0.375, 0.591, 0.375, 0.561, 0.375, 0.561, 0.375, 0.591, 0.375, 0.5923, 0.375, 0.5617])
me_cube.materials.append(mat_material)
me_cube.use_mirror_vertex_groups = False
me_cube.update()

# ---- objects
ob_cube = bpy.data.objects.new('Cube', me_cube)
ob_empty = bpy.data.objects.new('Empty', None)
ob_empty_001 = bpy.data.objects.new('Empty.001', None)

# ---- transforms, parenting, visibility, modifiers, constraints
ob_cube.location = (1.519e-15, -0.004516, 6.839)
ob_cube.lock_rotations_4d = False
ob_cube.empty_display_type = 'ARROWS'
ob_cube.lineart.crease_threshold = 0.0
_m = ob_cube.modifiers.new('Mirror', 'MIRROR')
_m.use_axis = (False, True, False)
_m.use_clip = True
ob_empty.location = (-16.51, 5.186, 4.517)
ob_empty.rotation_euler = (1.571, 0.0, 1.571)
ob_empty.scale = (3.151, 3.151, 3.151)
ob_empty.empty_display_type = 'IMAGE'
ob_empty.empty_display_size = 5.0
ob_empty_001.location = (0.01818, -19.29, 4.689)
ob_empty_001.rotation_euler = (1.571, 0.0, 3.142)
ob_empty_001.scale = (3.151, 3.151, 3.151)
ob_empty_001.empty_display_type = 'IMAGE'
ob_empty_001.empty_display_size = 5.0

# ---- collection membership
col_collection.objects.link(ob_cube)
col_collection.objects.link(ob_empty)
col_collection.objects.link(ob_empty_001)

# ---- scene / render settings (as saved in the file)
scene.frame_start = 1; scene.frame_end = 250; scene.frame_set(1)
scene.render.engine = 'BLENDER_EEVEE_NEXT'
scene.render.bake_bias = 0.0
scene.render.bake_samples = 0
scene.cycles.sampling_pattern = 'TABULATED_SOBOL'
scene.eevee.use_volume_custom_range = False
bpy.context.view_layer.update()

# ---- added for rendering (the .blend has no active camera and no usable light): camera, sun
cam_auto = bpy.data.cameras.new('AutoCamera')
cam_auto.lens = 50.0
cam_auto.sensor_width = 36.0
cam_auto.clip_end = 1000.0
ob_auto_camera = bpy.data.objects.new('AutoCamera', cam_auto)
scene.collection.objects.link(ob_auto_camera)
ob_auto_camera.location = (7.42539, -8.96633, 10.0512)
ob_auto_camera.rotation_euler = (1.09748, -7.21219e-08, 0.694738)
scene.camera = ob_auto_camera
light_auto_sun = bpy.data.lights.new('AutoSun', 'SUN')
light_auto_sun.energy = 3.0
light_auto_sun.angle = 0.0523599
ob_auto_sun = bpy.data.objects.new('AutoSun', light_auto_sun)
scene.collection.objects.link(ob_auto_sun)
ob_auto_sun.rotation_euler = (0.872665, 0.174533, 0.523599)
bpy.context.view_layer.update()
